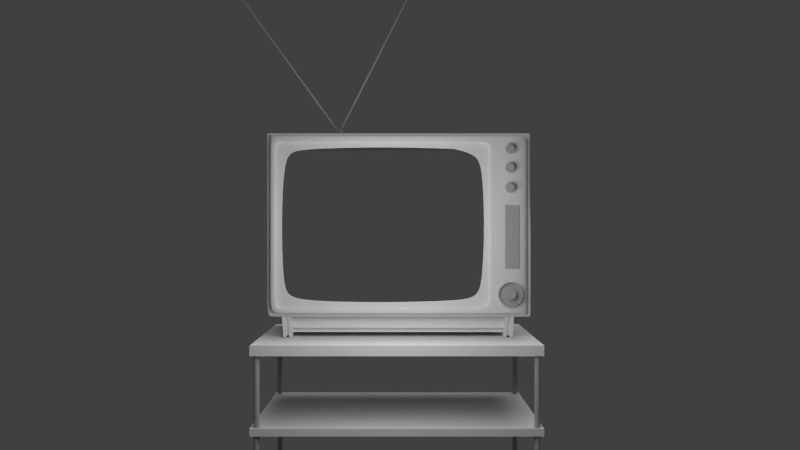# Source: colors.blend  (saved by Blender 2.58.1; exported with 4.5.12 LTS)
import bpy
from mathutils import Matrix  # noqa: F401  (used for matrix-valued properties, if any)

bpy.ops.wm.read_factory_settings(use_empty=True)
scene = bpy.context.scene
scene.name = 'Scene'

# ---- collections
col_collection_1 = bpy.data.collections.new('Collection 1'); scene.collection.children.link(col_collection_1)
col_collection_2 = bpy.data.collections.new('Collection 2'); scene.collection.children.link(col_collection_2)
col_collection_11 = bpy.data.collections.new('Collection 11'); scene.collection.children.link(col_collection_11)

# ---- materials (node trees are filled in below, after node groups)
mat_chrome = bpy.data.materials.new('chrome')
mat_chrome.alpha_threshold = 0.0
mat_chrome.use_transparent_shadow = False
mat_chrome.diffuse_color = (0.4109, 0.4109, 0.4109, 1.0)
mat_chrome.roughness = 0.5
mat_chrome.line_color = (0.0, 0.0, 0.0, 1.0)
mat_material = bpy.data.materials.new('Material')
mat_material.alpha_threshold = 0.0
mat_material.use_transparent_shadow = False
mat_material.diffuse_color = (0.723, 0.723, 0.723, 1.0)
mat_material.roughness = 0.5
mat_material.specular_intensity = 0.791
mat_material.line_color = (0.0, 0.0, 0.0, 1.0)
mat_material_002 = bpy.data.materials.new('Material.002')
mat_material_002.alpha_threshold = 0.0
mat_material_002.use_transparent_shadow = False
mat_material_002.roughness = 0.5
mat_material_002.specular_intensity = 0.04688
mat_material_002.line_color = (0.0, 0.0, 0.0, 1.0)
mat_material_001 = bpy.data.materials.new('Material.001')
mat_material_001.alpha_threshold = 0.0
mat_material_001.use_transparent_shadow = False
mat_material_001.diffuse_color = (1.0, 1.0, 1.0, 1.0)
mat_material_001.roughness = 0.5
mat_material_001.line_color = (0.0, 0.0, 0.0, 1.0)
mat_screen = bpy.data.materials.new('Screen')
mat_screen.alpha_threshold = 0.0
mat_screen.use_transparent_shadow = False
mat_screen.roughness = 0.5
mat_screen.line_color = (0.0, 0.0, 0.0, 1.0)

# ---- material node trees

# ---- world
world_world = bpy.data.worlds.new('World'); scene.world = world_world
world_world.color = (0.05088, 0.05088, 0.05088)
world_world.use_sun_shadow = False
world_world.sun_shadow_jitter_overblur = 0.0
world_world.cycles.sampling_method = 'MANUAL'
world_world.cycles.sample_map_resolution = 256

# ---- cameras
cam_camera = bpy.data.cameras.new('Camera')
cam_camera.clip_end = 100.0
cam_camera.lens = 35.0
cam_camera.ortho_scale = 7.314
cam_camera.dof.focus_distance = 0.0
cam_camera.dof.aperture_fstop = 128.0

# ---- lights
light_area = bpy.data.lights.new('Area', 'AREA')
light_area.transmission_factor = 0.0
light_area.energy = 4.712
light_area.shadow_buffer_clip_start = 0.5
light_area.shadow_soft_size = 8.386
light_area.shadow_maximum_resolution = 0.006
light_area.use_absolute_resolution = True
light_area.shape = 'RECTANGLE'
light_area.size = 8.386
light_area.size_y = 10.0
light_area.cycles.use_multiple_importance_sampling = False
light_sun = bpy.data.lights.new('Sun', 'SUN')
light_sun.transmission_factor = 0.0
light_sun.angle = 0.7672
light_sun.energy = 0.82
light_sun.shadow_buffer_clip_start = 0.5
light_sun.shadow_soft_size = 0.4036
light_sun.shadow_cascade_max_distance = 1000.0
light_sun.cycles.use_multiple_importance_sampling = False
light_point = bpy.data.lights.new('Point', 'POINT')
light_point.transmission_factor = 0.0
light_point.energy = 100.0
light_point.shadow_buffer_clip_start = 0.5
light_point.shadow_soft_size = 1.0
light_point.shadow_maximum_resolution = 0.006
light_point.use_absolute_resolution = True
light_point.cycles.use_multiple_importance_sampling = False

# ---- meshes
me_circle = bpy.data.meshes.new('Circle')
me_circle.from_pydata([(-1.788e-07, 0.04798, 0.1238), (0.02415, 0.04798, 0.1214), (0.04737, 0.04798, 0.1144), (0.06877, 0.04798, 0.1029), (0.08753, 0.04798, 0.08753), (0.1029, 0.04798, 0.06877), (0.1144, 0.04798, 0.04737), (0.1214, 0.04798, 0.02415), (0.1238, 0.04798, 1.49e-07), (0.1214, 0.04798, -0.02415), (0.1144, 0.04798, -0.04737), (0.1029, 0.04798, -0.06877), (0.08753, 0.04798, -0.08753), (0.06877, 0.04798, -0.1029), (0.04737, 0.04798, -0.1144), (0.02415, 0.04798, -0.1214), (-2.384e-07, 0.04798, -0.1238), (-0.02415, 0.04798, -0.1214), (-0.04737, 0.04798, -0.1144), (-0.06877, 0.04798, -0.1029), (-0.08753, 0.04798, -0.08753), (-0.1029, 0.04798, -0.06877), (-0.1144, 0.04798, -0.04737), (-0.1214, 0.04798, -0.02415), (-0.1238, 0.04798, 2.384e-07), (-0.1214, 0.04798, 0.02415), (-0.1144, 0.04798, 0.04737), (-0.1029, 0.04798, 0.06877), (-0.08753, 0.04798, 0.08753), (-0.06877, 0.04798, 0.1029), (-0.04737, 0.04798, 0.1144), (-0.02415, 0.04798, 0.1214), (-0.02415, -0.009873, 0.1214), (-0.04737, -0.009873, 0.1144), (-0.06877, -0.009873, 0.1029), (-0.08753, -0.009873, 0.08753), (-0.1029, -0.009873, 0.06877), (-0.1144, -0.009873, 0.04737), (-0.1214, -0.009873, 0.02415), (-0.1238, -0.009873, 2.384e-07), (-0.1214, -0.009873, -0.02415), (-0.1144, -0.009873, -0.04737), (-0.1029, -0.009873, -0.06877), (-0.08753, -0.009873, -0.08753), (-0.06877, -0.009873, -0.1029), (-0.04737, -0.009873, -0.1144), (-0.02415, -0.009873, -0.1214), (-2.384e-07, -0.009873, -0.1238), (0.02415, -0.009873, -0.1214), (0.04737, -0.009873, -0.1144), (0.06877, -0.009873, -0.1029), (0.08753, -0.009873, -0.08753), (0.1029, -0.009873, -0.06877), (0.1144, -0.009873, -0.04737), (0.1214, -0.009873, -0.02415), (0.1238, -0.009873, 1.49e-07), (0.1214, -0.009873, 0.02415), (0.1144, -0.009873, 0.04737), (0.1029, -0.009873, 0.06877), (0.08753, -0.009873, 0.08753), (0.06877, -0.009873, 0.1029), (0.04737, -0.009873, 0.1144), (0.02415, -0.009873, 0.1214), (-1.788e-07, -0.009873, 0.1238), (-1.788e-07, -0.009873, 0.1136), (0.02217, -0.009873, 0.1115), (0.04349, -0.009873, 0.105), (0.06313, -0.009873, 0.09449), (0.08035, -0.009873, 0.08035), (0.09449, -0.009873, 0.06313), (0.105, -0.009873, 0.04349), (0.1115, -0.009873, 0.02217), (0.1136, -0.009873, 1.49e-07), (0.1115, -0.009873, -0.02217), (0.105, -0.009873, -0.04349), (0.09449, -0.009873, -0.06313), (0.08035, -0.009873, -0.08035), (0.06313, -0.009873, -0.09449), (0.04349, -0.009873, -0.105), (0.02217, -0.009873, -0.1115), (-2.384e-07, -0.009873, -0.1136), (-0.02217, -0.009873, -0.1115), (-0.04349, -0.009873, -0.105), (-0.06313, -0.009873, -0.09449), (-0.08035, -0.009873, -0.08035), (-0.09449, -0.009873, -0.06313), (-0.105, -0.009873, -0.04349), (-0.1115, -0.009873, -0.02217), (-0.1136, -0.009873, 2.384e-07), (-0.1115, -0.009873, 0.02217), (-0.105, -0.009873, 0.04349), (-0.09449, -0.009873, 0.06313), (-0.08035, -0.009873, 0.08035), (-0.06313, -0.009873, 0.09449), (-0.04349, -0.009873, 0.105), (-0.02217, -0.009873, 0.1115), (-0.02217, 0.007408, 0.1115), (-0.04349, 0.007408, 0.105), (-0.06313, 0.007408, 0.09449), (-0.08035, 0.007408, 0.08035), (-0.09449, 0.007408, 0.06313), (-0.105, 0.007408, 0.04349), (-0.1115, 0.007408, 0.02217), (-0.1136, 0.007408, 2.384e-07), (-0.1115, 0.007408, -0.02217), (-0.105, 0.007408, -0.04349), (-0.09449, 0.007408, -0.06313), (-0.08035, 0.007408, -0.08035), (-0.06313, 0.007408, -0.09449), (-0.04349, 0.007408, -0.105), (-0.02217, 0.007408, -0.1115), (-2.384e-07, 0.007408, -0.1136), (0.02217, 0.007408, -0.1115), (0.04349, 0.007408, -0.105), (0.06313, 0.007408, -0.09449), (0.08035, 0.007408, -0.08035), (0.09449, 0.007408, -0.06313), (0.105, 0.007408, -0.04349), (0.1115, 0.007408, -0.02217), (0.1136, 0.007408, 1.49e-07), (0.1115, 0.007408, 0.02217), (0.105, 0.007408, 0.04349), (0.09449, 0.007408, 0.06313), (0.08035, 0.007408, 0.08035), (0.06313, 0.007408, 0.09449), (0.04349, 0.007408, 0.105), (0.02217, 0.007408, 0.1115), (-1.788e-07, 0.007408, 0.1136), (-1.192e-07, 0.007408, 0.04833), (0.009428, 0.007408, 0.0474), (0.01849, 0.007408, 0.04465), (0.02685, 0.007408, 0.04018), (0.03417, 0.007408, 0.03417), (0.04018, 0.007408, 0.02685), (0.04465, 0.007408, 0.01849), (0.0474, 0.007408, 0.009428), (0.04833, 0.007408, 1.49e-07), (0.0474, 0.007408, -0.009428), (0.04465, 0.007408, -0.01849), (0.04018, 0.007408, -0.02685), (0.03417, 0.007408, -0.03417), (0.02685, 0.007408, -0.04018), (0.01849, 0.007408, -0.04465), (0.009428, 0.007408, -0.0474), (-1.788e-07, 0.007408, -0.04833), (-0.009429, 0.007408, -0.0474), (-0.01849, 0.007408, -0.04465), (-0.02685, 0.007408, -0.04018), (-0.03417, 0.007408, -0.03417), (-0.04018, 0.007408, -0.02685), (-0.04465, 0.007408, -0.01849), (-0.0474, 0.007408, -0.009428), (-0.04833, 0.007408, 1.788e-07), (-0.0474, 0.007408, 0.009429), (-0.04465, 0.007408, 0.01849), (-0.04018, 0.007408, 0.02685), (-0.03417, 0.007408, 0.03417), (-0.02685, 0.007408, 0.04018), (-0.01849, 0.007408, 0.04465), (-0.009428, 0.007408, 0.0474), (-0.009428, -0.04175, 0.0474), (-0.01849, -0.04175, 0.04465), (-0.02685, -0.04175, 0.04018), (-0.03417, -0.04175, 0.03417), (-0.04018, -0.04175, 0.02685), (-0.04465, -0.04175, 0.01849), (-0.0474, -0.04175, 0.009429), (-0.04833, -0.04175, 1.788e-07), (-0.0474, -0.04175, -0.009428), (-0.04465, -0.04175, -0.01849), (-0.04018, -0.04175, -0.02685), (-0.03417, -0.04175, -0.03417), (-0.02685, -0.04175, -0.04018), (-0.01849, -0.04175, -0.04465), (-0.009429, -0.04175, -0.0474), (-1.788e-07, -0.04175, -0.04833), (0.009428, -0.04175, -0.0474), (0.01849, -0.04175, -0.04465), (0.02685, -0.04175, -0.04018), (0.03417, -0.04175, -0.03417), (0.04018, -0.04175, -0.02685), (0.04465, -0.04175, -0.01849), (0.0474, -0.04175, -0.009428), (0.04833, -0.04175, 1.49e-07), (0.0474, -0.04175, 0.009428), (0.04465, -0.04175, 0.01849), (0.04018, -0.04175, 0.02685), (0.03417, -0.04175, 0.03417), (0.02685, -0.04175, 0.04018), (0.01849, -0.04175, 0.04465), (0.009428, -0.04175, 0.0474), (-1.192e-07, -0.04175, 0.04833), (-1.788e-07, -0.04175, 1.788e-07)], [], [(63, 0, 31, 32), (31, 30, 33, 32), (29, 34, 33, 30), (29, 28, 35, 34), (27, 36, 35, 28), (27, 26, 37, 36), (25, 38, 37, 26), (24, 39, 38, 25), (24, 23, 40, 39), (22, 41, 40, 23), (22, 21, 42, 41), (20, 43, 42, 21), (20, 19, 44, 43), (18, 45, 44, 19), (18, 17, 46, 45), (17, 16, 47, 46), (15, 48, 47, 16), (15, 14, 49, 48), (13, 50, 49, 14), (12, 51, 50, 13), (12, 11, 52, 51), (11, 10, 53, 52), (9, 54, 53, 10), (9, 8, 55, 54), (7, 56, 55, 8), (7, 6, 57, 56), (6, 5, 58, 57), (4, 59, 58, 5), (4, 3, 60, 59), (2, 61, 60, 3), (2, 1, 62, 61), (1, 0, 63, 62), (62, 63, 64, 65), (61, 62, 65, 66), (61, 66, 67, 60), (59, 60, 67, 68), (59, 68, 69, 58), (57, 58, 69, 70), (56, 57, 70, 71), (56, 71, 72, 55), (54, 55, 72, 73), (54, 73, 74, 53), (52, 53, 74, 75), (51, 52, 75, 76), (51, 76, 77, 50), (50, 77, 78, 49), (48, 49, 78, 79), (48, 79, 80, 47), (46, 47, 80, 81), (45, 46, 81, 82), (45, 82, 83, 44), (43, 44, 83, 84), (43, 84, 85, 42), (41, 42, 85, 86), (41, 86, 87, 40), (39, 40, 87, 88), (39, 88, 89, 38), (38, 89, 90, 37), (36, 37, 90, 91), (36, 91, 92, 35), (34, 35, 92, 93), (34, 93, 94, 33), (32, 33, 94, 95), (32, 95, 64, 63), (95, 96, 127, 64), (95, 94, 97, 96), (93, 98, 97, 94), (93, 92, 99, 98), (91, 100, 99, 92), (91, 90, 101, 100), (89, 102, 101, 90), (88, 103, 102, 89), (88, 87, 104, 103), (86, 105, 104, 87), (86, 85, 106, 105), (84, 107, 106, 85), (84, 83, 108, 107), (82, 109, 108, 83), (82, 81, 110, 109), (81, 80, 111, 110), (79, 112, 111, 80), (79, 78, 113, 112), (77, 114, 113, 78), (76, 115, 114, 77), (76, 75, 116, 115), (75, 74, 117, 116), (73, 118, 117, 74), (73, 72, 119, 118), (71, 120, 119, 72), (71, 70, 121, 120), (70, 69, 122, 121), (68, 123, 122, 69), (68, 67, 124, 123), (66, 125, 124, 67), (66, 65, 126, 125), (65, 64, 127, 126), (126, 127, 128, 129), (125, 126, 129, 130), (125, 130, 131, 124), (123, 124, 131, 132), (123, 132, 133, 122), (121, 122, 133, 134), (120, 121, 134, 135), (120, 135, 136, 119), (118, 119, 136, 137), (118, 137, 138, 117), (116, 117, 138, 139), (115, 116, 139, 140), (115, 140, 141, 114), (114, 141, 142, 113), (112, 113, 142, 143), (112, 143, 144, 111), (110, 111, 144, 145), (109, 110, 145, 146), (109, 146, 147, 108), (107, 108, 147, 148), (107, 148, 149, 106), (105, 106, 149, 150), (105, 150, 151, 104), (103, 104, 151, 152), (103, 152, 153, 102), (102, 153, 154, 101), (100, 101, 154, 155), (100, 155, 156, 99), (98, 99, 156, 157), (98, 157, 158, 97), (96, 97, 158, 159), (96, 159, 128, 127), (159, 160, 191, 128), (159, 158, 161, 160), (157, 162, 161, 158), (157, 156, 163, 162), (155, 164, 163, 156), (155, 154, 165, 164), (153, 166, 165, 154), (152, 167, 166, 153), (152, 151, 168, 167), (150, 169, 168, 151), (150, 149, 170, 169), (148, 171, 170, 149), (148, 147, 172, 171), (146, 173, 172, 147), (146, 145, 174, 173), (145, 144, 175, 174), (143, 176, 175, 144), (143, 142, 177, 176), (141, 178, 177, 142), (140, 179, 178, 141), (140, 139, 180, 179), (139, 138, 181, 180), (137, 182, 181, 138), (137, 136, 183, 182), (135, 184, 183, 136), (135, 134, 185, 184), (134, 133, 186, 185), (132, 187, 186, 133), (132, 131, 188, 187), (130, 189, 188, 131), (130, 129, 190, 189), (129, 128, 191, 190), (190, 191, 192), (189, 190, 192), (189, 192, 188), (187, 188, 192), (187, 192, 186), (185, 186, 192), (184, 185, 192), (184, 192, 183), (182, 183, 192), (182, 192, 181), (180, 181, 192), (179, 180, 192), (179, 192, 178), (178, 192, 177), (176, 177, 192), (176, 192, 175), (174, 175, 192), (173, 174, 192), (173, 192, 172), (171, 172, 192), (171, 192, 170), (169, 170, 192), (169, 192, 168), (167, 168, 192), (167, 192, 166), (166, 192, 165), (164, 165, 192), (164, 192, 163), (162, 163, 192), (162, 192, 161), (160, 161, 192), (160, 192, 191)])
me_circle.polygons.foreach_set('use_smooth', [True] * 192)
me_circle.materials.append(mat_chrome)
me_circle.use_remesh_preserve_volume = False
me_circle.use_remesh_preserve_attributes = False
me_circle.use_mirror_vertex_groups = False
me_circle.update()
me_cube_001 = bpy.data.meshes.new('Cube.001')
me_cube_001.from_pydata([(2.091, 1.674, -0.4193), (2.091, 0.9208, -0.4193), (1.583, 0.9208, -0.4193), (1.583, 1.674, -0.4193), (2.091, 1.674, 0.9284), (2.091, 0.3259, 0.9284), (1.583, 0.3259, 0.9284), (1.583, 1.674, 0.9284), (1.922, 0.9208, -0.4193), (1.753, 0.9208, -0.4193), (1.922, 1.674, -0.4193), (1.753, 1.674, -0.4193), (1.922, 0.3259, 0.9284), (1.753, 0.3259, 0.9284), (1.922, 1.674, 0.9284), (1.753, 1.674, 0.9284), (1.753, 1.598, 0.8532), (1.922, 1.598, 0.8532), (1.753, 0.415, 0.8703), (1.922, 0.415, 0.8703), (1.753, 1.598, -0.3442), (1.922, 1.598, -0.3442), (1.753, 0.9788, -0.3303), (1.922, 0.9788, -0.3303), (14.63, 0.9788, -0.3303), (14.46, 0.9788, -0.3303), (14.63, 1.598, -0.3442), (14.46, 1.598, -0.3442), (14.63, 0.415, 0.8703), (14.46, 0.415, 0.8703), (14.63, 1.598, 0.8532), (14.46, 1.598, 0.8532), (14.46, 1.674, 0.9284), (14.63, 1.674, 0.9284), (14.46, 0.3259, 0.9284), (14.63, 0.3259, 0.9284), (14.46, 1.674, -0.4193), (14.63, 1.674, -0.4193), (14.46, 0.9208, -0.4193), (14.63, 0.9208, -0.4193), (14.29, 1.674, 0.9284), (14.29, 0.3259, 0.9284), (14.8, 0.3259, 0.9284), (14.8, 1.674, 0.9284), (14.29, 1.674, -0.4193), (14.29, 0.9208, -0.4193), (14.8, 0.9208, -0.4193), (14.8, 1.674, -0.4193), (14.5, 5.702, -0.1552), (14.5, 1.134, -0.1552), (1.774, 1.134, -0.1552), (1.774, 5.702, -0.1552), (14.5, 5.702, 0.9592), (14.5, 1.134, 0.9592), (1.774, 1.134, 0.9592), (1.774, 5.702, 0.9592), (1.724, 1.245, 0.9213), (1.724, 0.8626, 0.9213), (14.55, 0.8626, 0.9213), (14.55, 1.245, 0.9213), (1.724, 1.245, 0.1314), (1.724, 0.8626, 0.1314), (14.55, 0.8626, 0.1314), (14.55, 1.245, 0.1314), (14.8, 4.916, -0.4193), (14.8, 5.669, -0.4193), (14.29, 5.669, -0.4193), (14.29, 4.916, -0.4193), (14.8, 4.916, 0.9284), (14.8, 6.264, 0.9284), (14.29, 6.264, 0.9284), (14.29, 4.916, 0.9284), (14.63, 5.669, -0.4193), (14.46, 5.669, -0.4193), (14.63, 4.916, -0.4193), (14.46, 4.916, -0.4193), (14.63, 6.264, 0.9284), (14.46, 6.264, 0.9284), (14.63, 4.916, 0.9284), (14.46, 4.916, 0.9284), (14.46, 4.991, 0.8532), (14.63, 4.991, 0.8532), (14.46, 6.175, 0.8703), (14.63, 6.175, 0.8703), (14.46, 4.991, -0.3442), (14.63, 4.991, -0.3442), (14.46, 5.611, -0.3303), (14.63, 5.611, -0.3303), (1.922, 5.611, -0.3303), (1.753, 5.611, -0.3303), (1.922, 4.991, -0.3442), (1.753, 4.991, -0.3442), (1.922, 6.175, 0.8703), (1.753, 6.175, 0.8703), (1.922, 4.991, 0.8532), (1.753, 4.991, 0.8532), (1.753, 4.916, 0.9284), (1.922, 4.916, 0.9284), (1.753, 6.264, 0.9284), (1.922, 6.264, 0.9284), (1.753, 4.916, -0.4193), (1.922, 4.916, -0.4193), (1.753, 5.669, -0.4193), (1.922, 5.669, -0.4193), (1.583, 4.916, 0.9284), (1.583, 6.264, 0.9284), (2.091, 6.264, 0.9284), (2.091, 4.916, 0.9284), (1.583, 4.916, -0.4193), (1.583, 5.669, -0.4193), (2.091, 5.669, -0.4193), (2.091, 4.916, -0.4193)], [], [(0, 4, 5, 1), (2, 6, 7, 3), (10, 0, 1, 8), (9, 2, 3, 11), (4, 14, 12, 5), (15, 7, 6, 13), (5, 12, 8, 1), (13, 6, 2, 9), (0, 10, 14, 4), (11, 3, 7, 15), (11, 15, 16, 20), (14, 10, 21, 17), (13, 9, 22, 18), (8, 12, 19, 23), (15, 13, 18, 16), (12, 14, 17, 19), (9, 11, 20, 22), (10, 8, 23, 21), (23, 22, 20, 21), (17, 16, 18, 19), (19, 18, 22, 23), (21, 20, 16, 17), (26, 27, 31, 30), (28, 29, 25, 24), (30, 31, 29, 28), (24, 25, 27, 26), (37, 39, 24, 26), (38, 36, 27, 25), (35, 33, 30, 28), (32, 34, 29, 31), (39, 35, 28, 24), (34, 38, 25, 29), (33, 37, 26, 30), (36, 32, 31, 27), (36, 44, 40, 32), (47, 37, 33, 43), (34, 41, 45, 38), (42, 35, 39, 46), (32, 40, 41, 34), (43, 33, 35, 42), (38, 45, 44, 36), (37, 47, 46, 39), (45, 41, 40, 44), (47, 43, 42, 46), (50, 51, 48, 49), (52, 55, 54, 53), (48, 52, 53, 49), (49, 53, 54, 50), (50, 54, 55, 51), (51, 55, 52, 48), (60, 56, 59, 63), (61, 57, 56, 60), (62, 58, 57, 61), (63, 59, 58, 62), (59, 56, 57, 58), (61, 60, 63, 62), (64, 68, 69, 65), (66, 70, 71, 67), (74, 64, 65, 72), (73, 66, 67, 75), (68, 78, 76, 69), (79, 71, 70, 77), (69, 76, 72, 65), (77, 70, 66, 73), (64, 74, 78, 68), (75, 67, 71, 79), (75, 79, 80, 84), (78, 74, 85, 81), (77, 73, 86, 82), (72, 76, 83, 87), (79, 77, 82, 80), (76, 78, 81, 83), (73, 75, 84, 86), (74, 72, 87, 85), (87, 86, 84, 85), (81, 80, 82, 83), (83, 82, 86, 87), (85, 84, 80, 81), (90, 91, 95, 94), (92, 93, 89, 88), (94, 95, 93, 92), (88, 89, 91, 90), (101, 103, 88, 90), (102, 100, 91, 89), (99, 97, 94, 92), (96, 98, 93, 95), (103, 99, 92, 88), (98, 102, 89, 93), (97, 101, 90, 94), (100, 96, 95, 91), (100, 108, 104, 96), (111, 101, 97, 107), (98, 105, 109, 102), (106, 99, 103, 110), (96, 104, 105, 98), (107, 97, 99, 106), (102, 109, 108, 100), (101, 111, 110, 103), (109, 105, 104, 108), (111, 107, 106, 110)])
me_cube_001.use_remesh_preserve_volume = False
me_cube_001.use_remesh_preserve_attributes = False
me_cube_001.use_mirror_vertex_groups = False
me_cube_001.update()
me_cylinder = bpy.data.meshes.new('Cylinder')
me_cylinder.from_pydata([(-4.214e-08, 0.3151, -0.489), (0.06148, 0.3091, -0.489), (0.1206, 0.2911, -0.489), (0.1751, 0.262, -0.489), (0.2228, 0.2228, -0.489), (0.262, 0.1751, -0.489), (0.2911, 0.1206, -0.489), (0.3091, 0.06148, -0.489), (0.3151, -4.986e-07, -0.489), (0.3091, -0.06148, -0.489), (0.2911, -0.1206, -0.489), (0.262, -0.1751, -0.489), (0.2228, -0.2228, -0.489), (0.1751, -0.262, -0.489), (0.1206, -0.2911, -0.489), (0.06148, -0.3091, -0.489), (-1.448e-07, -0.3151, -0.489), (-0.06148, -0.3091, -0.489), (-0.1206, -0.2911, -0.489), (-0.1751, -0.262, -0.489), (-0.2228, -0.2228, -0.489), (-0.262, -0.1751, -0.489), (-0.2911, -0.1206, -0.489), (-0.3091, -0.06148, -0.489), (-0.3151, -2.181e-07, -0.489), (-0.3091, 0.06148, -0.489), (-0.2911, 0.1206, -0.489), (-0.262, 0.1751, -0.489), (-0.2228, 0.2228, -0.489), (-0.1751, 0.262, -0.489), (-0.1206, 0.2911, -0.489), (-0.06148, 0.3091, -0.489), (6.887, 0.08321, 13.81), (6.872, 0.07838, 13.82), (6.859, 0.07054, 13.82), (6.848, 0.05999, 13.83), (6.838, 0.04713, 13.83), (6.831, 0.03246, 13.84), (6.827, 0.01655, 13.84), (6.825, -1.955e-06, 13.84), (6.827, -0.01655, 13.84), (6.831, -0.03247, 13.84), (6.838, -0.04714, 13.83), (6.848, -0.05999, 13.83), (6.859, -0.07054, 13.82), (6.872, -0.07838, 13.82), (6.887, -0.08321, 13.81), (6.902, -0.08484, 13.8), (6.917, -0.08321, 13.8), (6.931, -0.07838, 13.79), (6.944, -0.07054, 13.78), (6.956, -0.05999, 13.78), (6.965, -0.04714, 13.77), (6.972, -0.03247, 13.77), (6.977, -0.01655, 13.77), (6.978, -1.787e-06, 13.77), (6.977, 0.01655, 13.77), (6.972, 0.03247, 13.77), (6.965, 0.04713, 13.77), (6.956, 0.05999, 13.78), (6.944, 0.07054, 13.78), (6.931, 0.07838, 13.79), (6.917, 0.08321, 13.8), (6.902, 0.08484, 13.8), (0.09, 0.08321, 0.363), (0.07565, 0.07838, 0.3699), (0.06242, 0.07054, 0.3762), (0.05083, 0.05999, 0.3818), (0.04132, 0.04713, 0.3863), (0.03425, 0.03247, 0.3897), (0.02989, 0.01655, 0.3918), (0.02842, -1.242e-06, 0.3925), (0.02989, -0.01655, 0.3918), (0.03425, -0.03247, 0.3897), (0.04132, -0.04714, 0.3863), (0.05083, -0.05999, 0.3818), (0.06242, -0.07054, 0.3762), (0.07565, -0.07838, 0.3699), (0.09, -0.08321, 0.363), (0.1049, -0.08484, 0.3558), (0.1198, -0.08321, 0.3487), (0.1342, -0.07838, 0.3418), (0.1474, -0.07054, 0.3354), (0.159, -0.05999, 0.3299), (0.1685, -0.04714, 0.3253), (0.1756, -0.03247, 0.3219), (0.1799, -0.01655, 0.3198), (0.1814, -1.307e-06, 0.3191), (0.1799, 0.01655, 0.3198), (0.1756, 0.03247, 0.3219), (0.1685, 0.04713, 0.3253), (0.159, 0.05999, 0.3299), (0.1474, 0.07054, 0.3354), (0.1342, 0.07838, 0.3418), (0.1198, 0.08321, 0.3487), (0.1049, 0.08484, 0.3558), (-0.05468, 0.08484, 0.23), (-0.04135, 0.08321, 0.2398), (-0.02852, 0.07838, 0.2492), (-0.0167, 0.07054, 0.2579), (-0.00634, 0.05999, 0.2655), (0.002162, 0.04713, 0.2717), (0.008481, 0.03247, 0.2764), (0.01237, 0.01655, 0.2792), (0.01368, -4.029e-07, 0.2802), (0.01237, -0.01655, 0.2792), (0.008481, -0.03247, 0.2764), (0.002162, -0.04713, 0.2717), (-0.00634, -0.05999, 0.2655), (-0.0167, -0.07054, 0.2579), (-0.02852, -0.07838, 0.2492), (-0.04135, -0.08321, 0.2398), (-0.05468, -0.08484, 0.23), (-0.06802, -0.08321, 0.2202), (-0.08085, -0.07838, 0.2107), (-0.09267, -0.07054, 0.2021), (-0.103, -0.05999, 0.1944), (-0.1115, -0.04713, 0.1882), (-0.1178, -0.03247, 0.1836), (-0.1217, -0.01655, 0.1807), (-0.1231, -5.472e-07, 0.1797), (-0.1217, 0.01655, 0.1807), (-0.1178, 0.03247, 0.1836), (-0.1115, 0.04713, 0.1882), (-0.103, 0.05999, 0.1944), (-0.09267, 0.07054, 0.2021), (-0.08085, 0.07838, 0.2107), (-0.06802, 0.08321, 0.2202), (-9.936, 0.08321, 13.79), (-9.948, 0.07838, 13.78), (-9.96, 0.07054, 13.77), (-9.971, 0.05999, 13.77), (-9.979, 0.04713, 13.76), (-9.985, 0.03246, 13.76), (-9.989, 0.01655, 13.75), (-9.991, -1.943e-06, 13.75), (-9.989, -0.01655, 13.75), (-9.985, -0.03247, 13.76), (-9.979, -0.04714, 13.76), (-9.971, -0.05999, 13.77), (-9.96, -0.07054, 13.77), (-9.948, -0.07838, 13.78), (-9.936, -0.08321, 13.79), (-9.922, -0.08484, 13.8), (-9.909, -0.08321, 13.81), (-9.896, -0.07838, 13.82), (-9.884, -0.07054, 13.83), (-9.874, -0.05999, 13.84), (-9.865, -0.04714, 13.84), (-9.859, -0.03247, 13.85), (-9.855, -0.01655, 13.85), (-9.854, -1.799e-06, 13.85), (-9.855, 0.01655, 13.85), (-9.859, 0.03247, 13.85), (-9.865, 0.04713, 13.84), (-9.874, 0.05999, 13.84), (-9.884, 0.07054, 13.83), (-9.896, 0.07838, 13.82), (-9.909, 0.08321, 13.81), (-9.922, 0.08484, 13.8), (-0.06148, 0.3091, 0.1335), (-0.1206, 0.2911, 0.1335), (-0.1751, 0.262, 0.1335), (-0.2228, 0.2228, 0.1335), (-0.262, 0.1751, 0.1335), (-0.2911, 0.1206, 0.1335), (-0.3091, 0.06148, 0.1335), (-0.3151, -2.181e-07, 0.1335), (-0.3091, -0.06148, 0.1335), (-0.2911, -0.1206, 0.1335), (-0.262, -0.1751, 0.1335), (-0.2228, -0.2228, 0.1335), (-0.1751, -0.262, 0.1335), (-0.1206, -0.2911, 0.1335), (-0.06148, -0.3091, 0.1335), (-1.448e-07, -0.3151, 0.1335), (0.06148, -0.3091, 0.1335), (0.1206, -0.2911, 0.1335), (0.1751, -0.262, 0.1335), (0.2228, -0.2228, 0.1335), (0.262, -0.1751, 0.1335), (0.2911, -0.1206, 0.1335), (0.3091, -0.06148, 0.1335), (0.3151, -4.986e-07, 0.1335), (0.3091, 0.06148, 0.1335), (0.2911, 0.1206, 0.1335), (0.262, 0.1751, 0.1335), (0.2228, 0.2228, 0.1335), (0.1751, 0.262, 0.1335), (0.1206, 0.2911, 0.1335), (0.06148, 0.3091, 0.1335), (-4.214e-08, 0.3151, 0.1335), (-4.93e-08, 0.3854, 0.1335), (0.07518, 0.378, 0.1335), (0.1475, 0.356, 0.1335), (0.2141, 0.3204, 0.1335), (0.2725, 0.2725, 0.1335), (0.3204, 0.2141, 0.1335), (0.356, 0.1475, 0.1335), (0.378, 0.07518, 0.1335), (0.3854, -5.153e-07, 0.1335), (0.378, -0.07518, 0.1335), (0.356, -0.1475, 0.1335), (0.3204, -0.2141, 0.1335), (0.2725, -0.2725, 0.1335), (0.2141, -0.3204, 0.1335), (0.1475, -0.356, 0.1335), (0.07518, -0.378, 0.1335), (-1.749e-07, -0.3854, 0.1335), (-0.07518, -0.378, 0.1335), (-0.1475, -0.356, 0.1335), (-0.2141, -0.3204, 0.1335), (-0.2725, -0.2725, 0.1335), (-0.3204, -0.2141, 0.1335), (-0.356, -0.1475, 0.1335), (-0.378, -0.07518, 0.1335), (-0.3854, -1.723e-07, 0.1335), (-0.378, 0.07518, 0.1335), (-0.356, 0.1475, 0.1335), (-0.3204, 0.2141, 0.1335), (-0.2725, 0.2725, 0.1335), (-0.2141, 0.3204, 0.1335), (-0.1475, 0.356, 0.1335), (-0.07518, 0.378, 0.1335), (-0.07518, 0.378, 0.45), (-0.1475, 0.356, 0.45), (-0.2141, 0.3204, 0.45), (-0.2725, 0.2725, 0.45), (-0.3204, 0.2141, 0.45), (-0.356, 0.1475, 0.45), (-0.378, 0.07518, 0.45), (-0.3854, -1.723e-07, 0.45), (-0.378, -0.07518, 0.45), (-0.356, -0.1475, 0.45), (-0.3204, -0.2141, 0.45), (-0.2725, -0.2725, 0.45), (-0.2141, -0.3204, 0.45), (-0.1475, -0.356, 0.45), (-0.07518, -0.378, 0.45), (-1.749e-07, -0.3854, 0.45), (0.07518, -0.378, 0.45), (0.1475, -0.356, 0.45), (0.2141, -0.3204, 0.45), (0.2725, -0.2725, 0.45), (0.3204, -0.2141, 0.45), (0.356, -0.1475, 0.45), (0.378, -0.07518, 0.45), (0.3854, -5.153e-07, 0.45), (0.378, 0.07518, 0.45), (0.356, 0.1475, 0.45), (0.3204, 0.2141, 0.45), (0.2725, 0.2725, 0.45), (0.2141, 0.3204, 0.45), (0.1475, 0.356, 0.45), (0.07518, 0.378, 0.45), (-4.93e-08, 0.3854, 0.45), (-7.451e-09, -4.233e-07, 0.45)], [], [(63, 95, 64, 32), (65, 33, 32, 64), (66, 34, 33, 65), (67, 35, 34, 66), (68, 36, 35, 67), (69, 37, 36, 68), (70, 38, 37, 69), (71, 39, 38, 70), (72, 40, 39, 71), (73, 41, 40, 72), (74, 42, 41, 73), (75, 43, 42, 74), (76, 44, 43, 75), (77, 45, 44, 76), (78, 46, 45, 77), (79, 47, 46, 78), (80, 48, 47, 79), (81, 49, 48, 80), (82, 50, 49, 81), (83, 51, 50, 82), (84, 52, 51, 83), (85, 53, 52, 84), (86, 54, 53, 85), (87, 55, 54, 86), (88, 56, 55, 87), (89, 57, 56, 88), (90, 58, 57, 89), (91, 59, 58, 90), (92, 60, 59, 91), (93, 61, 60, 92), (94, 62, 61, 93), (95, 63, 62, 94), (96, 127, 128, 159), (126, 129, 128, 127), (125, 130, 129, 126), (124, 131, 130, 125), (123, 132, 131, 124), (122, 133, 132, 123), (121, 134, 133, 122), (120, 135, 134, 121), (119, 136, 135, 120), (118, 137, 136, 119), (117, 138, 137, 118), (116, 139, 138, 117), (115, 140, 139, 116), (114, 141, 140, 115), (113, 142, 141, 114), (112, 143, 142, 113), (111, 144, 143, 112), (110, 145, 144, 111), (109, 146, 145, 110), (108, 147, 146, 109), (107, 148, 147, 108), (106, 149, 148, 107), (105, 150, 149, 106), (104, 151, 150, 105), (103, 152, 151, 104), (102, 153, 152, 103), (101, 154, 153, 102), (100, 155, 154, 101), (99, 156, 155, 100), (98, 157, 156, 99), (97, 158, 157, 98), (96, 159, 158, 97), (191, 0, 31, 160), (31, 30, 161, 160), (30, 29, 162, 161), (29, 28, 163, 162), (28, 27, 164, 163), (27, 26, 165, 164), (26, 25, 166, 165), (25, 24, 167, 166), (24, 23, 168, 167), (23, 22, 169, 168), (22, 21, 170, 169), (21, 20, 171, 170), (20, 19, 172, 171), (19, 18, 173, 172), (18, 17, 174, 173), (17, 16, 175, 174), (16, 15, 176, 175), (15, 14, 177, 176), (14, 13, 178, 177), (13, 12, 179, 178), (12, 11, 180, 179), (11, 10, 181, 180), (10, 9, 182, 181), (9, 8, 183, 182), (8, 7, 184, 183), (7, 6, 185, 184), (6, 5, 186, 185), (5, 4, 187, 186), (4, 3, 188, 187), (3, 2, 189, 188), (2, 1, 190, 189), (1, 0, 191, 190), (190, 191, 192, 193), (189, 190, 193, 194), (188, 189, 194, 195), (187, 188, 195, 196), (186, 187, 196, 197), (185, 186, 197, 198), (184, 185, 198, 199), (183, 184, 199, 200), (182, 183, 200, 201), (181, 182, 201, 202), (180, 181, 202, 203), (179, 180, 203, 204), (178, 179, 204, 205), (177, 178, 205, 206), (176, 177, 206, 207), (175, 176, 207, 208), (174, 175, 208, 209), (173, 174, 209, 210), (172, 173, 210, 211), (171, 172, 211, 212), (170, 171, 212, 213), (169, 170, 213, 214), (168, 169, 214, 215), (167, 168, 215, 216), (166, 167, 216, 217), (165, 166, 217, 218), (164, 165, 218, 219), (163, 164, 219, 220), (162, 163, 220, 221), (161, 162, 221, 222), (160, 161, 222, 223), (160, 223, 192, 191), (223, 224, 255, 192), (223, 222, 225, 224), (222, 221, 226, 225), (221, 220, 227, 226), (220, 219, 228, 227), (219, 218, 229, 228), (218, 217, 230, 229), (217, 216, 231, 230), (216, 215, 232, 231), (215, 214, 233, 232), (214, 213, 234, 233), (213, 212, 235, 234), (212, 211, 236, 235), (211, 210, 237, 236), (210, 209, 238, 237), (209, 208, 239, 238), (208, 207, 240, 239), (207, 206, 241, 240), (206, 205, 242, 241), (205, 204, 243, 242), (204, 203, 244, 243), (203, 202, 245, 244), (202, 201, 246, 245), (201, 200, 247, 246), (200, 199, 248, 247), (199, 198, 249, 248), (198, 197, 250, 249), (197, 196, 251, 250), (196, 195, 252, 251), (195, 194, 253, 252), (194, 193, 254, 253), (193, 192, 255, 254), (254, 255, 256), (253, 254, 256), (252, 253, 256), (251, 252, 256), (250, 251, 256), (249, 250, 256), (248, 249, 256), (247, 248, 256), (246, 247, 256), (245, 246, 256), (244, 245, 256), (243, 244, 256), (242, 243, 256), (241, 242, 256), (240, 241, 256), (239, 240, 256), (238, 239, 256), (237, 238, 256), (236, 237, 256), (235, 236, 256), (234, 235, 256), (233, 234, 256), (232, 233, 256), (231, 232, 256), (230, 231, 256), (229, 230, 256), (228, 229, 256), (227, 228, 256), (226, 227, 256), (225, 226, 256), (224, 225, 256), (224, 256, 255)])
me_cylinder.polygons.foreach_set('use_smooth', [True] * 192)
me_cylinder.materials.append(mat_chrome)
me_cylinder.use_remesh_preserve_volume = False
me_cylinder.use_remesh_preserve_attributes = False
me_cylinder.use_mirror_vertex_groups = False
me_cylinder.update()
me_plane = bpy.data.meshes.new('Plane')
me_plane.from_pydata([(1.3, 1.983e-07, 1.004), (1.3, 7.007e-08, -0.7829), (-1.219, 1.888e-07, 0.9434), (-1.219, 8.16e-08, -0.7302), (0.9321, 8.16e-08, -0.7302), (0.7867, 0.04552, 0.8183), (-1.088, 0.04552, -0.5921), (-1.272, 0.05373, 1.004), (1.3, 1.885e-07, 0.9078), (-1.272, 1.885e-07, 0.9078), (-1.219, 1.813e-07, 0.853), (-1.219, 9.428e-08, -0.6002), (0.9321, 9.428e-08, -0.6002), (-1.139, 0.04552, -0.5072), (-1.272, 0.05373, 0.9078), (1.3, 0.05373, -0.6433), (1.13, 7.412e-08, -0.7829), (-1.082, 1.964e-07, 1.004), (-1.082, 0.05373, 1.004), (1.13, 0.05373, 1.004), (-1.082, 0.05373, -0.7829), (1.13, 0.05373, -0.7829), (-1.131, 0.04552, -0.7302), (0.6324, 0.04552, -0.7302), (0.6324, 0.04552, 0.9434), (-1.131, 0.04552, 0.9434), (0.9321, 0.006374, 0.853), (-1.219, 0.006374, -0.6002), (0.6324, 0.006374, 0.9434), (0.9321, 0.04023, -0.7302), (0.9321, 0.04023, -0.6002), (0.9321, 0.04023, 0.853), (-1.219, 0.04023, 0.853), (-1.131, 0.04023, -0.7302), (0.6324, 0.04023, -0.7302), (0.6324, 0.04023, 0.9434), (-1.131, 0.04023, 0.9434), (0.9249, 0.04552, -0.5955), (0.9249, 0.04552, 0.8481), (-1.212, 0.04552, 0.8481), (-1.212, 0.04552, -0.5955), (-1.124, 0.04552, -0.7247), (0.6269, 0.04552, -0.7247), (-1.124, 0.04552, 0.9379), (-0.9725, 0.04552, -0.6522), (0.9894, 7.98e-08, -0.7384), (-1.227, 9.27e-08, -0.6069), (-1.227, 1.824e-07, 0.8615), (-1.123, 7.764e-08, -0.7384), (0.9321, 1.378e-07, 0.1264), (0.9321, 0.04552, 0.1264), (0.9321, 0.006374, 0.1264), (0.9321, 0.04023, 0.1264), (0.9894, 1.375e-07, 0.1273), (-1.219, 1.378e-07, 0.1264), (-1.272, 0.05373, 0.1323), (-1.219, 0.04552, 0.1264), (0.02373, 1.953e-07, 1.004), (-0.2491, 0.04552, 0.9434), (-0.2491, 0.006374, 0.9434), (-0.2491, 0.04023, 0.9434), (-0.2486, 0.04552, 0.9379), (-0.2066, 1.926e-07, 0.9528), (-0.1819, 0.04552, 0.8926), (0.05626, 0.05373, -0.7829), (-0.2231, 0.04023, -0.7302), (-0.2229, 0.04552, -0.7247), (0.05744, 0.05373, -0.8118), (-1.314, 0.05373, 0.1327), (1.341, 0.05373, 0.1327), (1.165, 0.05373, -0.8118), (-1.118, 0.05373, -0.8118), (-1.118, 0.05373, 1.032), (1.341, 0.05373, -0.6677), (1.341, 0.05373, 1.032), (1.341, 0.05373, -0.8118), (-1.314, 0.05373, -0.8118), (-1.314, 0.1116, 1.032), (-1.314, 0.1116, -0.8118), (-1.314, 0.1116, 0.9331), (-1.314, 0.1116, -0.6677), (1.341, 0.1116, -0.6677), (1.165, 0.1116, 1.032), (-1.118, 0.1116, -0.8118), (0.05744, 0.1116, -0.8118), (-1.204, 0.1116, 0.1316), (1.232, 0.1116, 0.1316), (-1.024, 0.1116, -0.7351), (1.071, 0.1116, 0.9569), (1.232, 0.1116, 0.866), (1.232, 0.1116, -0.6029), (-1.204, 0.1116, -0.6029), (-1.204, 0.1116, 0.866), (1.232, 0.1116, 0.9569), (-1.204, 0.1116, -0.7351), (-1.204, 0.1116, 0.9569), (-1.36, 1.119, 0.9569), (1.232, 1.119, 0.9569), (1.232, 1.119, -0.6029), (-1.024, 1.119, 0.9569), (1.071, 1.119, -0.8056), (-1.36, 1.119, 0.1316), (0.02351, 1.119, 0.9569), (0.05432, 1.119, -0.8056), (1.232, 1.119, 0.1316), (-1.024, 1.119, -0.8056), (1.071, 1.119, 0.9569), (1.232, 1.119, 0.866), (-1.36, 1.119, -0.6029), (-1.36, 1.119, 0.866), (1.232, 1.119, -0.8056), (-1.36, 1.119, -0.8056), (1.232, 0.1116, -0.7351), (-1.024, 0.1116, 0.9569), (1.071, 0.1116, -0.7351), (0.02351, 0.1116, 0.9569), (0.05432, 0.1116, -0.7351), (0.02386, 0.1116, 1.032), (-1.314, 0.1116, 0.1327), (1.341, 0.1116, 0.1327), (1.165, 0.1116, -0.8118), (-1.118, 0.1116, 1.032), (1.341, 0.1116, 0.9331), (1.341, 0.1116, 1.032), (1.341, 0.1116, -0.8118), (-1.314, 0.05373, 1.032), (-1.314, 0.05373, 0.9331), (-1.314, 0.05373, -0.6677), (1.341, 0.05373, 0.9331), (1.165, 0.05373, 1.032), (0.02386, 0.05373, 1.032), (-0.1796, 7.626e-08, -0.7384), (-0.1757, 0.04552, -0.6708), (-0.2231, 0.006374, -0.7302), (-0.2231, 0.04552, -0.7302), (-0.2231, 7.686e-08, -0.7302), (0.05626, 7.304e-08, -0.7829), (0.02373, 0.05373, 1.004), (-0.2491, 1.921e-07, 0.9434), (-1.16, 0.04552, 0.1173), (-1.227, 1.375e-07, 0.1273), (-1.212, 0.04552, 0.1263), (-1.219, 0.04023, 0.1264), (-1.219, 0.006374, 0.1264), (-1.272, 1.363e-07, 0.1323), (0.8781, 0.04552, 0.1242), (0.9249, 0.04552, 0.1263), (1.3, 0.05373, 0.1323), (1.3, 1.363e-07, 0.1323), (0.5799, 0.05437, 0.8902), (0.7099, 7.496e-08, -0.7384), (0.7099, 1.934e-07, 0.9528), (-1.123, 1.917e-07, 0.9528), (0.9894, 9.27e-08, -0.6069), (0.9894, 1.824e-07, 0.8615), (0.9894, 1.903e-07, 0.9528), (-1.227, 7.98e-08, -0.7384), (-1.227, 1.903e-07, 0.9528), (0.5614, 0.04552, 0.8707), (0.5756, 0.04552, -0.6526), (-1.134, 0.04552, 0.7327), (0.8554, 0.04552, -0.4454), (0.8072, 0.04552, -0.6208), (0.6269, 0.04552, 0.9379), (-1.212, 0.04552, 0.9379), (0.9249, 0.04552, 0.9379), (0.9249, 0.04552, -0.7247), (-1.212, 0.04552, -0.7247), (-1.219, 0.04023, -0.6002), (-1.219, 0.04023, 0.9434), (0.9321, 0.04023, 0.9434), (-1.219, 0.04023, -0.7302), (-1.131, 0.006374, 0.9434), (0.6324, 0.006374, -0.7302), (-1.131, 0.006374, -0.7302), (-1.219, 0.006374, 0.853), (0.9321, 0.006374, -0.6002), (-1.219, 0.006374, 0.9434), (0.9321, 0.006374, 0.9434), (0.9321, 0.006374, -0.7302), (-1.219, 0.006374, -0.7302), (-0.9343, 0.04552, 0.8684), (0.6324, 7.512e-08, -0.7302), (-1.131, 7.87e-08, -0.7302), (0.6324, 1.933e-07, 0.9434), (-1.131, 1.908e-07, 0.9434), (1.13, 1.941e-07, 1.004), (-1.082, 7.188e-08, -0.7829), (-1.219, 0.04552, 0.853), (-1.219, 0.04552, -0.6002), (0.9321, 0.04552, 0.853), (0.9321, 0.04552, -0.6002), (1.3, 0.05373, 0.9078), (-1.272, 0.05373, -0.6432), (0.8549, 0.04552, 0.6938), (0.9321, 1.813e-07, 0.853), (-1.272, 8.413e-08, -0.6432), (1.3, 8.413e-08, -0.6433), (-1.219, 0.04552, 0.9434), (0.9321, 0.04552, 0.9434), (0.9321, 0.04552, -0.7302), (-1.219, 0.04552, -0.7302), (1.3, 0.05373, 1.004), (1.3, 0.05373, -0.7829), (-1.272, 0.05373, -0.7829), (-1.068, 0.04552, 0.8383), (0.9321, 1.888e-07, 0.9434), (-1.272, 1.983e-07, 1.004), (-1.272, 7.007e-08, -0.7829)], [(149, 158)], [(202, 0, 8, 192), (16, 21, 203, 1), (175, 177, 2, 10), (180, 27, 11, 3), (174, 180, 3, 183), (179, 173, 182, 4), (28, 178, 206, 184), (199, 190, 31, 170), (188, 198, 169, 32), (201, 189, 168, 171), (171, 168, 27, 180), (22, 201, 171, 33), (33, 171, 180, 174), (200, 23, 34, 29), (29, 34, 173, 179), (24, 199, 170, 35), (169, 36, 172, 177), (37, 166, 200, 191), (165, 38, 190, 199), (167, 40, 189, 201), (41, 167, 201, 22), (166, 42, 23, 200), (161, 162, 166, 37), (160, 205, 164, 39), (44, 6, 167, 41), (158, 5, 165, 163), (196, 208, 156, 46), (1, 197, 153, 45), (45, 153, 12, 4), (17, 207, 157, 152), (152, 157, 2, 185), (0, 186, 151, 155), (155, 151, 184, 206), (150, 45, 4, 182), (208, 187, 48, 156), (195, 26, 51, 49), (31, 190, 50, 52), (26, 31, 52, 51), (51, 52, 30, 176), (190, 38, 146, 50), (50, 146, 37, 191), (38, 194, 145, 146), (146, 145, 161, 37), (153, 197, 148, 53), (49, 53, 154, 195), (9, 14, 55, 144), (144, 55, 193, 196), (11, 27, 143, 54), (168, 189, 56, 142), (142, 56, 188, 32), (56, 141, 39, 188), (141, 139, 160, 39), (54, 140, 46, 11), (186, 19, 137, 57), (185, 172, 59, 138), (58, 61, 163, 24), (151, 186, 57, 62), (62, 57, 17, 152), (184, 151, 62, 138), (182, 173, 133, 135), (135, 133, 174, 183), (34, 23, 134, 65), (65, 134, 22, 33), (173, 34, 65, 133), (23, 42, 66, 134), (66, 132, 44, 41), (48, 187, 136, 131), (131, 136, 16, 150), (135, 131, 150, 182), (64, 67, 70, 21), (19, 129, 130, 137), (15, 73, 69, 147), (204, 76, 71, 20), (18, 72, 125, 7), (193, 127, 76, 204), (7, 125, 126, 14), (125, 77, 79, 126), (75, 124, 81, 73), (128, 122, 123, 74), (76, 78, 83, 71), (126, 79, 118, 68), (68, 118, 80, 127), (129, 82, 117, 130), (71, 83, 84, 67), (84, 116, 114, 120), (117, 115, 113, 121), (79, 92, 85, 118), (120, 114, 112, 124), (123, 93, 88, 82), (124, 112, 90, 81), (80, 91, 94, 78), (77, 95, 92, 79), (112, 110, 98, 90), (94, 111, 105, 87), (86, 104, 107, 89), (115, 102, 99, 113), (88, 106, 102, 115), (116, 103, 100, 114), (14, 9, 207, 7), (204, 208, 196, 193), (15, 197, 1, 203), (0, 202, 19, 186), (7, 207, 17, 18), (20, 187, 208, 204), (4, 12, 176, 179), (195, 206, 178, 26), (185, 2, 177, 172), (29, 30, 191, 200), (179, 176, 30, 29), (26, 178, 170, 31), (177, 175, 32, 169), (178, 28, 35, 170), (36, 169, 198, 25), (198, 188, 39, 164), (199, 24, 163, 165), (25, 198, 164, 43), (38, 165, 5, 194), (40, 167, 6, 13), (42, 166, 162, 159), (43, 164, 205, 181), (3, 11, 46, 156), (47, 157, 207, 9), (10, 2, 157, 47), (8, 0, 155, 154), (206, 195, 154, 155), (45, 150, 16, 1), (183, 3, 156, 48), (147, 148, 197, 15), (192, 8, 148, 147), (176, 12, 49, 51), (191, 30, 52, 50), (8, 154, 53, 148), (53, 49, 12, 153), (175, 10, 54, 143), (142, 143, 27, 168), (32, 175, 143, 142), (141, 56, 189, 40), (139, 141, 40, 13), (144, 140, 47, 9), (196, 46, 140, 144), (140, 54, 10, 47), (18, 17, 57, 137), (28, 184, 138, 59), (58, 60, 36, 25), (24, 35, 60, 58), (60, 59, 172, 36), (35, 28, 59, 60), (61, 58, 25, 43), (63, 61, 43, 181), (158, 163, 61, 63), (152, 185, 138, 62), (64, 136, 187, 20), (21, 16, 136, 64), (33, 174, 133, 65), (41, 22, 134, 66), (132, 66, 42, 159), (131, 135, 183, 48), (67, 64, 20, 71), (72, 18, 137, 130), (127, 193, 55, 68), (68, 55, 14, 126), (128, 192, 147, 69), (75, 203, 21, 70), (129, 19, 202, 74), (74, 202, 192, 128), (73, 15, 203, 75), (78, 76, 127, 80), (77, 125, 72, 121), (82, 129, 74, 123), (124, 75, 70, 120), (119, 69, 73, 81), (122, 128, 69, 119), (121, 72, 130, 117), (120, 70, 67, 84), (116, 84, 83, 87), (115, 117, 82, 88), (91, 80, 118, 85), (89, 122, 119, 86), (86, 119, 81, 90), (87, 83, 78, 94), (95, 77, 121, 113), (93, 123, 122, 89), (109, 92, 95, 96), (111, 94, 91, 108), (97, 93, 89, 107), (96, 95, 113, 99), (106, 88, 93, 97), (110, 112, 114, 100), (104, 86, 90, 98), (101, 85, 92, 109), (108, 91, 85, 101), (103, 116, 87, 105)])
me_plane.polygons.foreach_set('use_smooth', [True] * 192)
_k = {(7, 14): 0.64706, (7, 18): 0.64706, (14, 55): 0.64706, (20, 64): 0.64706, (21, 64): 0.64706, (67, 70): 0.66275, (67, 71): 0.66275, (69, 73): 0.66275, (70, 75): 0.66275, (71, 76): 0.66275, (73, 75): 0.66275, (77, 79): 0.66275, (78, 80): 0.66275, (78, 83): 0.66275, (83, 84): 0.66275, (85, 91): 0.64706, (85, 92): 0.64706, (86, 89): 0.64706, (86, 90): 0.64706, (87, 94): 0.64706, (88, 93): 0.64706, (89, 93): 0.64706, (91, 94): 0.64706, (92, 95): 0.64706, (193, 196): 0.64706, (130, 137): 0.64706, (127, 193): 0.64706, (128, 192): 0.64706, (122, 128): 0.66275, (117, 130): 0.66275, (114, 120): 0.66275, (115, 117): 0.66275, (113, 121): 0.66275, (112, 124): 0.66275, (103, 116): 0.64706, (86, 104): 0.64706, (87, 105): 0.64706, (88, 106): 0.64706, (94, 111): 0.64706, (92, 109): 0.64706, (93, 123): 0.64706, (89, 122): 0.66275, (86, 119): 0.64706, (85, 118): 0.64706, (84, 116): 0.64706, (68, 118): 0.66275, (69, 119): 0.66275, (70, 120): 0.66275, (82, 129): 0.66275, (72, 121): 0.66275, (74, 123): 0.66275, (75, 124): 0.66275, (80, 127): 0.66275, (79, 126): 0.66275, (77, 125): 0.66275, (7, 125): 0.64706, (74, 202): 0.66275, (76, 204): 0.66275, (75, 203): 0.64706, (69, 147): 0.66275, (14, 126): 0.66275, (19, 129): 0.66275, (8, 192): 0.64706, (1, 203): 0.64706, (7, 207): 0.64706}
me_plane.attributes.new('crease_edge', 'FLOAT', 'EDGE').data.foreach_set('value', [_k.get((min(e.vertices), max(e.vertices)), 0.0) for e in me_plane.edges])
_uv = me_plane.uv_layers.new(name='UVTex')
_uv.uv.foreach_set('vector', [0.5138, 0.3345, 0.5008, 0.3345, 0.5008, 0.3114, 0.5138, 0.3114, 0.2911, 0.5746, 0.2911, 0.5876, 0.332, 0.5876, 0.332, 0.5746, 0.5024, 0.7803, 0.5024, 0.802, 0.5008, 0.802, 0.5008, 0.7803, 0.5024, 0.3986, 0.5024, 0.43, 0.5008, 0.43, 0.5008, 0.3986, 0.7104, 0.5762, 0.6891, 0.5762, 0.6891, 0.5746, 0.7104, 0.5746, 0.7255, 0.5762, 0.6533, 0.5762, 0.6533, 0.5746, 0.7255, 0.5746, 0.6533, 0.5762, 0.7255, 0.5762, 0.7255, 0.5746, 0.6533, 0.5746, 0.5118, 0.802, 0.5118, 0.7803, 0.5105, 0.7803, 0.5105, 0.802, 0.5118, 0.7803, 0.5118, 0.802, 0.5105, 0.802, 0.5105, 0.7803, 0.5118, 0.3986, 0.5118, 0.43, 0.5105, 0.43, 0.5105, 0.3986, 0.5105, 0.3986, 0.5105, 0.43, 0.5024, 0.43, 0.5024, 0.3986, 0.7104, 0.5856, 0.6891, 0.5856, 0.6891, 0.5843, 0.7104, 0.5843, 0.7104, 0.5843, 0.6891, 0.5843, 0.6891, 0.5762, 0.7104, 0.5762, 0.7255, 0.5856, 0.6533, 0.5856, 0.6533, 0.5843, 0.7255, 0.5843, 0.7255, 0.5843, 0.6533, 0.5843, 0.6533, 0.5762, 0.7255, 0.5762, 0.6533, 0.5856, 0.7255, 0.5856, 0.7255, 0.5843, 0.6533, 0.5843, 0.6891, 0.5843, 0.7104, 0.5843, 0.7104, 0.5762, 0.6891, 0.5762, 0.7238, 0.4311, 0.7238, 0.4, 0.7255, 0.3986, 0.7255, 0.43, 0.7238, 0.8007, 0.7238, 0.7791, 0.7255, 0.7803, 0.7255, 0.802, 0.6908, 0.4, 0.6908, 0.4311, 0.6891, 0.43, 0.6891, 0.3986, 0.7119, 0.4, 0.6908, 0.4, 0.6891, 0.3986, 0.7104, 0.3986, 0.7238, 0.4, 0.652, 0.4, 0.6533, 0.3986, 0.7255, 0.3986, 0.707, 0.4673, 0.6954, 0.425, 0.7238, 0.4, 0.7238, 0.4311, 0.7096, 0.7512, 0.7255, 0.7767, 0.6908, 0.8007, 0.6908, 0.7791, 0.2664, 0.4174, 0.2385, 0.4319, 0.2087, 0.4, 0.2298, 0.4, 0.6361, 0.7845, 0.6905, 0.7719, 0.7238, 0.8007, 0.652, 0.8007, 0.6763, 0.4196, 0.6763, 0.3859, 0.6871, 0.3966, 0.6871, 0.4283, 0.332, 0.3859, 0.332, 0.4196, 0.2572, 0.4283, 0.2572, 0.3966, 0.7393, 0.3966, 0.7393, 0.4283, 0.7255, 0.43, 0.7255, 0.3986, 0.722, 0.3345, 0.6763, 0.3345, 0.6871, 0.3222, 0.7122, 0.3222, 0.7122, 0.8043, 0.6871, 0.8043, 0.6891, 0.802, 0.7104, 0.802, 0.332, 0.3345, 0.2911, 0.3345, 0.1899, 0.3222, 0.2572, 0.3222, 0.7393, 0.8043, 0.672, 0.8043, 0.6533, 0.802, 0.7255, 0.802, 0.672, 0.3966, 0.7393, 0.3966, 0.7255, 0.3986, 0.6533, 0.3986, 0.6763, 0.3859, 0.722, 0.3859, 0.7122, 0.3966, 0.6871, 0.3966, 0.5008, 0.7803, 0.5024, 0.7803, 0.5024, 0.6051, 0.5008, 0.6051, 0.5105, 0.7803, 0.5118, 0.7803, 0.5118, 0.6051, 0.5105, 0.6051, 0.5024, 0.7803, 0.5105, 0.7803, 0.5105, 0.6051, 0.5024, 0.6051, 0.5024, 0.6051, 0.5105, 0.6051, 0.5105, 0.43, 0.5024, 0.43, 0.7255, 0.7803, 0.7238, 0.7791, 0.7238, 0.6051, 0.7255, 0.6051, 0.7255, 0.6051, 0.7238, 0.6051, 0.7238, 0.4311, 0.7255, 0.43, 0.7238, 0.7791, 0.7069, 0.7419, 0.7125, 0.6046, 0.7238, 0.6051, 0.7238, 0.6051, 0.7125, 0.6046, 0.707, 0.4673, 0.7238, 0.4311, 0.7393, 0.4283, 0.8141, 0.4196, 0.8141, 0.6065, 0.7393, 0.6053, 0.7255, 0.6051, 0.7393, 0.6053, 0.7393, 0.7823, 0.7255, 0.7803, 0.5008, 0.7935, 0.5138, 0.7935, 0.5138, 0.6065, 0.5008, 0.6065, 0.5008, 0.6065, 0.5138, 0.6065, 0.5138, 0.4196, 0.5008, 0.4196, 0.5008, 0.43, 0.5024, 0.43, 0.5024, 0.6051, 0.5008, 0.6051, 0.5105, 0.43, 0.5118, 0.43, 0.5118, 0.6051, 0.5105, 0.6051, 0.5105, 0.6051, 0.5118, 0.6051, 0.5118, 0.7803, 0.5105, 0.7803, 0.6891, 0.6051, 0.6908, 0.6051, 0.6908, 0.7791, 0.6891, 0.7803, 0.6908, 0.6051, 0.7034, 0.6029, 0.7096, 0.7512, 0.6908, 0.7791, 0.6891, 0.6051, 0.6871, 0.6053, 0.6871, 0.4283, 0.6891, 0.43, 0.2911, 0.5746, 0.2911, 0.5876, 0.02445, 0.5876, 0.02445, 0.5746, 0.7104, 0.5746, 0.7104, 0.5762, 0.9229, 0.5762, 0.9229, 0.5746, 0.4408, 0.802, 0.4409, 0.8007, 0.652, 0.8007, 0.6533, 0.802, 0.672, 0.8043, 0.7732, 0.8166, 0.5065, 0.8166, 0.451, 0.8043, 0.451, 0.8043, 0.5065, 0.8166, 0.2399, 0.8166, 0.2301, 0.8043, 0.6533, 0.802, 0.672, 0.8043, 0.451, 0.8043, 0.4408, 0.802, 0.6533, 0.5746, 0.6533, 0.5762, 0.447, 0.5762, 0.447, 0.5746, 0.447, 0.5746, 0.447, 0.5762, 0.2283, 0.5762, 0.2283, 0.5746, 0.6533, 0.5843, 0.6533, 0.5856, 0.447, 0.5856, 0.447, 0.5843, 0.447, 0.5843, 0.447, 0.5856, 0.2283, 0.5856, 0.2283, 0.5843, 0.6533, 0.5762, 0.6533, 0.5843, 0.447, 0.5843, 0.447, 0.5762, 0.6533, 0.3986, 0.652, 0.4, 0.4471, 0.4, 0.447, 0.3986, 0.4471, 0.4, 0.4585, 0.4129, 0.2664, 0.4174, 0.2298, 0.4, 0.7122, 0.3966, 0.722, 0.3859, 0.9965, 0.3859, 0.9396, 0.3966, 0.4575, 0.3966, 0.5144, 0.3859, 0.7732, 0.3859, 0.672, 0.3966, 0.447, 0.3986, 0.4575, 0.3966, 0.672, 0.3966, 0.6533, 0.3986, 0.5144, 0.3859, 0.5147, 0.379, 0.7818, 0.379, 0.7732, 0.3859, 0.2911, 0.3345, 0.2997, 0.3413, 0.02448, 0.3413, 0.02445, 0.3345, 0.332, 0.4196, 0.3419, 0.4137, 0.3419, 0.6066, 0.332, 0.6065, 0.6763, 0.3859, 0.6663, 0.379, 0.7135, 0.379, 0.722, 0.3859, 0.722, 0.3345, 0.7135, 0.3413, 0.6663, 0.3413, 0.6763, 0.3345, 0.6763, 0.4196, 0.6663, 0.4137, 0.6663, 0.379, 0.6763, 0.3859, 0.6763, 0.3345, 0.6663, 0.3413, 0.6663, 0.3175, 0.6763, 0.3114, 0.5138, 0.3413, 0.5277, 0.3413, 0.5277, 0.3175, 0.5138, 0.3175, 0.5138, 0.379, 0.5277, 0.379, 0.5277, 0.4137, 0.5138, 0.4137, 0.5138, 0.7996, 0.5277, 0.7996, 0.5277, 0.8234, 0.5138, 0.8234, 0.6663, 0.5876, 0.6663, 0.6015, 0.7135, 0.6015, 0.7135, 0.5876, 0.5138, 0.7996, 0.5277, 0.7996, 0.5277, 0.6066, 0.5138, 0.6066, 0.5138, 0.6066, 0.5277, 0.6066, 0.5277, 0.4137, 0.5138, 0.4137, 0.2997, 0.5876, 0.2997, 0.6015, 0.02448, 0.6015, 0.02448, 0.5876, 0.7135, 0.5876, 0.7135, 0.6015, 0.9968, 0.6015, 0.9968, 0.5876, 0.5147, 0.379, 0.5139, 0.3974, 0.759, 0.3974, 0.7818, 0.379, 0.5066, 0.3413, 0.5065, 0.3232, 0.254, 0.3232, 0.2314, 0.3413, 0.6663, 0.7996, 0.6928, 0.7834, 0.6928, 0.6063, 0.6663, 0.6066, 0.2997, 0.379, 0.2769, 0.3974, 0.3157, 0.3974, 0.3419, 0.379, 0.3419, 0.3413, 0.3157, 0.3232, 0.2769, 0.3232, 0.2997, 0.3413, 0.3419, 0.379, 0.3157, 0.3974, 0.3157, 0.4293, 0.3419, 0.4137, 0.6663, 0.4137, 0.6928, 0.4293, 0.6928, 0.3974, 0.6663, 0.379, 0.6663, 0.3413, 0.6928, 0.3232, 0.6928, 0.3013, 0.6663, 0.3175, 0.5277, 0.3974, 0.7536, 0.3974, 0.7536, 0.4293, 0.5277, 0.4293, 0.6928, 0.6015, 0.6928, 0.8274, 0.7361, 0.8274, 0.7361, 0.6015, 0.5277, 0.6063, 0.7536, 0.6063, 0.7536, 0.7834, 0.5277, 0.7834, 0.5065, 0.6015, 0.5065, 0.8274, 0.254, 0.8274, 0.254, 0.6015, 0.2769, 0.6015, 0.2769, 0.8274, 0.02439, 0.8274, 0.02439, 0.6015, 0.5139, 0.6015, 0.5139, 0.8274, 0.759, 0.8274, 0.759, 0.6015, 0.5138, 0.7935, 0.5008, 0.7935, 0.5008, 0.8166, 0.5138, 0.8166, 0.5138, 0.3859, 0.5008, 0.3859, 0.5008, 0.4196, 0.5138, 0.4196, 0.5138, 0.4196, 0.5008, 0.4196, 0.5008, 0.3859, 0.5138, 0.3859, 0.332, 0.5746, 0.332, 0.5876, 0.2911, 0.5876, 0.2911, 0.5746, 0.6763, 0.5876, 0.6763, 0.5746, 0.722, 0.5746, 0.722, 0.5876, 0.722, 0.5876, 0.722, 0.5746, 0.6763, 0.5746, 0.6763, 0.5876, 0.5008, 0.3986, 0.5008, 0.43, 0.5024, 0.43, 0.5024, 0.3986, 0.5008, 0.7803, 0.5008, 0.802, 0.5024, 0.802, 0.5024, 0.7803, 0.7104, 0.5746, 0.6891, 0.5746, 0.6891, 0.5762, 0.7104, 0.5762, 0.5105, 0.3986, 0.5105, 0.43, 0.5118, 0.43, 0.5118, 0.3986, 0.5024, 0.3986, 0.5024, 0.43, 0.5105, 0.43, 0.5105, 0.3986, 0.5024, 0.7803, 0.5024, 0.802, 0.5105, 0.802, 0.5105, 0.7803, 0.5024, 0.802, 0.5024, 0.7803, 0.5105, 0.7803, 0.5105, 0.802, 0.7255, 0.5762, 0.6533, 0.5762, 0.6533, 0.5843, 0.7255, 0.5843, 0.7104, 0.5843, 0.6891, 0.5843, 0.6891, 0.5856, 0.7104, 0.5856, 0.6891, 0.802, 0.6891, 0.7803, 0.6908, 0.7791, 0.6908, 0.8007, 0.7255, 0.802, 0.6533, 0.802, 0.652, 0.8007, 0.7238, 0.8007, 0.7104, 0.802, 0.6891, 0.802, 0.6908, 0.8007, 0.7119, 0.8007, 0.7238, 0.7791, 0.7238, 0.8007, 0.6905, 0.7719, 0.7069, 0.7419, 0.6908, 0.4311, 0.6908, 0.4, 0.7206, 0.4319, 0.7083, 0.4524, 0.652, 0.4, 0.7238, 0.4, 0.6954, 0.425, 0.6396, 0.4173, 0.7119, 0.8007, 0.6908, 0.8007, 0.7255, 0.7767, 0.7577, 0.784, 0.6891, 0.3986, 0.6891, 0.43, 0.6871, 0.4283, 0.6871, 0.3966, 0.6871, 0.7823, 0.6871, 0.8043, 0.6763, 0.8166, 0.6763, 0.7935, 0.6891, 0.7803, 0.6891, 0.802, 0.6871, 0.8043, 0.6871, 0.7823, 0.8141, 0.7935, 0.8141, 0.8166, 0.7393, 0.8043, 0.7393, 0.7823, 0.7255, 0.802, 0.7255, 0.7803, 0.7393, 0.7823, 0.7393, 0.8043, 0.7393, 0.3966, 0.672, 0.3966, 0.7732, 0.3859, 0.8141, 0.3859, 0.7104, 0.3986, 0.6891, 0.3986, 0.6871, 0.3966, 0.7122, 0.3966, 0.5138, 0.6065, 0.5008, 0.6065, 0.5008, 0.4196, 0.5138, 0.4196, 0.5138, 0.7935, 0.5008, 0.7935, 0.5008, 0.6065, 0.5138, 0.6065, 0.5024, 0.43, 0.5008, 0.43, 0.5008, 0.6051, 0.5024, 0.6051, 0.5118, 0.43, 0.5105, 0.43, 0.5105, 0.6051, 0.5118, 0.6051, 0.332, 0.7935, 0.2572, 0.7823, 0.2572, 0.6053, 0.332, 0.6065, 0.7393, 0.6053, 0.7255, 0.6051, 0.7255, 0.43, 0.7393, 0.4283, 0.5024, 0.7803, 0.5008, 0.7803, 0.5008, 0.6051, 0.5024, 0.6051, 0.5105, 0.6051, 0.5024, 0.6051, 0.5024, 0.43, 0.5105, 0.43, 0.5105, 0.7803, 0.5024, 0.7803, 0.5024, 0.6051, 0.5105, 0.6051, 0.6908, 0.6051, 0.6891, 0.6051, 0.6891, 0.43, 0.6908, 0.4311, 0.7034, 0.6029, 0.6908, 0.6051, 0.6908, 0.4311, 0.7083, 0.4524, 0.6763, 0.6065, 0.6871, 0.6053, 0.6871, 0.7823, 0.6763, 0.7935, 0.6763, 0.4196, 0.6871, 0.4283, 0.6871, 0.6053, 0.6763, 0.6065, 0.6871, 0.6053, 0.6891, 0.6051, 0.6891, 0.7803, 0.6871, 0.7823, 0.722, 0.5876, 0.722, 0.5746, 0.9886, 0.5746, 0.9886, 0.5876, 0.6533, 0.5762, 0.6533, 0.5746, 0.4408, 0.5746, 0.4408, 0.5762, 0.4408, 0.5856, 0.4408, 0.5843, 0.2283, 0.5843, 0.2283, 0.5856, 0.6533, 0.5856, 0.6533, 0.5843, 0.4408, 0.5843, 0.4408, 0.5856, 0.4408, 0.5843, 0.4408, 0.5762, 0.2283, 0.5762, 0.2283, 0.5843, 0.6533, 0.5843, 0.6533, 0.5762, 0.4408, 0.5762, 0.4408, 0.5843, 0.4409, 0.8007, 0.4408, 0.802, 0.2283, 0.802, 0.2298, 0.8007, 0.457, 0.7898, 0.4409, 0.8007, 0.2298, 0.8007, 0.2756, 0.784, 0.6361, 0.7845, 0.652, 0.8007, 0.4409, 0.8007, 0.457, 0.7898, 0.7122, 0.8043, 0.7104, 0.802, 0.9229, 0.802, 0.9331, 0.8043, 0.5144, 0.5876, 0.5144, 0.5746, 0.2399, 0.5746, 0.2399, 0.5876, 0.2911, 0.5876, 0.2911, 0.5746, 0.03229, 0.5746, 0.03229, 0.5876, 0.7104, 0.5843, 0.7104, 0.5762, 0.9291, 0.5762, 0.9291, 0.5843, 0.7119, 0.4, 0.7104, 0.3986, 0.9291, 0.3986, 0.9292, 0.4, 0.4585, 0.4129, 0.4471, 0.4, 0.652, 0.4, 0.6396, 0.4173, 0.4575, 0.3966, 0.447, 0.3986, 0.2283, 0.3986, 0.2301, 0.3966, 0.5147, 0.379, 0.5144, 0.3859, 0.2399, 0.3859, 0.2314, 0.379, 0.7135, 0.3413, 0.722, 0.3345, 0.9886, 0.3345, 0.9887, 0.3413, 0.6663, 0.4137, 0.6763, 0.4196, 0.6763, 0.6065, 0.6663, 0.6066, 0.6663, 0.6066, 0.6763, 0.6065, 0.6763, 0.7935, 0.6663, 0.7996, 0.3419, 0.7996, 0.332, 0.7935, 0.332, 0.6065, 0.3419, 0.6066, 0.3419, 0.379, 0.332, 0.3859, 0.2911, 0.3859, 0.2997, 0.379, 0.2997, 0.3413, 0.2911, 0.3345, 0.332, 0.3345, 0.3419, 0.3413, 0.3419, 0.3413, 0.332, 0.3345, 0.332, 0.3114, 0.3419, 0.3175, 0.3419, 0.4137, 0.332, 0.4196, 0.332, 0.3859, 0.3419, 0.379, 0.5277, 0.379, 0.5138, 0.379, 0.5138, 0.4137, 0.5277, 0.4137, 0.6663, 0.6015, 0.6663, 0.5876, 0.7135, 0.5876, 0.7135, 0.6015, 0.2997, 0.6015, 0.2997, 0.5876, 0.3419, 0.5876, 0.3419, 0.6015, 0.3419, 0.6015, 0.3419, 0.5876, 0.2997, 0.5876, 0.2997, 0.6015, 0.5277, 0.6066, 0.5138, 0.6066, 0.5138, 0.4137, 0.5277, 0.4137, 0.5277, 0.7996, 0.5138, 0.7996, 0.5138, 0.6066, 0.5277, 0.6066, 0.7135, 0.6015, 0.7135, 0.5876, 0.9887, 0.5876, 0.9887, 0.6015, 0.2997, 0.6015, 0.2997, 0.5876, 0.03257, 0.5876, 0.03257, 0.6015, 0.5139, 0.3974, 0.5147, 0.379, 0.2314, 0.379, 0.254, 0.3974, 0.5065, 0.8053, 0.5066, 0.8234, 0.7818, 0.8234, 0.759, 0.8053, 0.6928, 0.4293, 0.6663, 0.4137, 0.6663, 0.6066, 0.6928, 0.6063, 0.3157, 0.7834, 0.3419, 0.7996, 0.3419, 0.6066, 0.3157, 0.6063, 0.3157, 0.6063, 0.3419, 0.6066, 0.3419, 0.4137, 0.3157, 0.4293, 0.7361, 0.3974, 0.7135, 0.379, 0.6663, 0.379, 0.6928, 0.3974, 0.6928, 0.8053, 0.6663, 0.8234, 0.7135, 0.8234, 0.7361, 0.8053, 0.3157, 0.8053, 0.3419, 0.8234, 0.3419, 0.7996, 0.3157, 0.7834, 0.2715, 0.7834, 0.04563, 0.7834, 0.04563, 0.8053, 0.2715, 0.8053, 0.2715, 0.3974, 0.04563, 0.3974, 0.04563, 0.4293, 0.2715, 0.4293, 0.2715, 0.8053, 0.04563, 0.8053, 0.04563, 0.7834, 0.2715, 0.7834, 0.6928, 0.3453, 0.6928, 0.1194, 0.7361, 0.1194, 0.7361, 0.3453, 0.2769, 0.3453, 0.2769, 0.1194, 0.3157, 0.1194, 0.3157, 0.3453, 0.3157, 0.3453, 0.3157, 0.1194, 0.2769, 0.1194, 0.2769, 0.3453, 0.2715, 0.6063, 0.04563, 0.6063, 0.04563, 0.4293, 0.2715, 0.4293, 0.2715, 0.6063, 0.04563, 0.6063, 0.04563, 0.7834, 0.2715, 0.7834, 0.2715, 0.4293, 0.04563, 0.4293, 0.04563, 0.6063, 0.2715, 0.6063, 0.5139, 0.3453, 0.5139, 0.1194, 0.254, 0.1194, 0.254, 0.3453])
me_plane.materials.append(mat_material)
me_plane.use_remesh_preserve_volume = False
me_plane.use_remesh_preserve_attributes = False
me_plane.use_mirror_vertex_groups = False
me_plane.update()
me_cube_000 = bpy.data.meshes.new('Cube.000')
me_cube_000.from_pydata([(-1.0, 1.0, 0.8299), (-1.0, -1.0, 0.8299), (1.0, -1.0, 0.8299), (1.0, 1.0, 0.8299), (-1.0, 1.0, -1.979), (-1.0, -1.0, -1.979), (1.0, -1.0, -1.979), (1.0, 1.0, -1.979), (-1.0, 1.0, -20.99), (-1.0, -1.0, -20.99), (1.0, -1.0, -20.99), (1.0, 1.0, -20.99), (-1.0, 1.0, -22.99), (-1.0, -1.0, -22.99), (1.0, -1.0, -22.99), (1.0, 1.0, -22.99), (-1.0, 1.0, 0.8299), (-1.0, -1.0, 0.8299), (1.0, -1.0, 0.8299), (1.0, 1.0, 0.8299), (-1.0, 1.0, -20.99), (-1.0, -1.0, -20.99), (1.0, -1.0, -20.99), (1.0, 1.0, -20.99)], [], [(4, 0, 3, 7), (6, 2, 1, 5), (11, 15, 12, 8), (14, 10, 9, 13), (19, 16, 17, 18), (23, 20, 21, 22)])
_uv = me_cube_000.uv_layers.new(name='UVTex')
_uv.uv.foreach_set('vector', [0.4755, 0.3797, 0.4755, 0.6091, 0.3122, 0.6091, 0.3122, 0.3797, 0.7721, 0.712, 0.7721, 0.7545, 0.2464, 0.7545, 0.2464, 0.712, 0.3202, 0.6925, 0.3202, 0.8558, 0.1569, 0.8558, 0.1569, 0.6925, 0.9427, 0.4129, 0.9427, 0.4581, 0.04283, 0.4581, 0.04283, 0.4129, 0.9645, 0.5247, 0.4913, 0.5247, 0.4913, 0.05149, 0.9645, 0.05149, 0.02176, 1.008, 0.5493, 1.008, 0.5493, 0.5314, 0.02176, 0.5314])
me_cube_000.materials.append(mat_material_002)
me_cube_000.use_remesh_preserve_volume = False
me_cube_000.use_remesh_preserve_attributes = False
me_cube_000.use_mirror_vertex_groups = False
me_cube_000.update()
me_plane_002 = bpy.data.meshes.new('Plane.002')
me_plane_002.from_pydata([(1.0, 1.0, 0.0), (1.0, -1.0, 0.0), (-1.0, -1.0, 0.0), (-1.0, 1.0, 0.0), (1.343, 0.8855, -3.087e-08), (1.609, 0.1961, -3.087e-08), (2.298, 0.4618, -3.087e-08), (2.032, 1.151, -3.087e-08), (1.582, 2.864, -9.13e-08), (1.89, 1.428, -9.13e-08), (0.4532, 1.12, -9.13e-08), (0.1458, 2.557, -9.13e-08)], [], [(0, 3, 2, 1), (7, 4, 5, 6), (8, 11, 10, 9)])
me_plane_002.materials.append(mat_material_001)
me_plane_002.use_remesh_preserve_volume = False
me_plane_002.use_remesh_preserve_attributes = False
me_plane_002.use_mirror_vertex_groups = False
me_plane_002.update()
me_cube_003 = bpy.data.meshes.new('Cube.003')
me_cube_003.from_pydata([(1.0, 1.0, -22.99), (1.0, -1.0, -22.99), (-1.0, -1.0, -22.99), (-1.0, 1.0, -22.99), (1.0, 1.0, -20.99), (1.0, -1.0, -20.99), (-1.0, -1.0, -20.99), (-1.0, 1.0, -20.99), (1.0, 1.0, -1.979), (1.0, -1.0, -1.979), (-1.0, -1.0, -1.979), (-1.0, 1.0, -1.979), (1.0, 1.0, 0.8299), (1.0, -1.0, 0.8299), (-1.0, -1.0, 0.8299), (-1.0, 1.0, 0.8299), (-0.9584, -0.897, -57.03), (-0.9545, -0.8976, -57.03), (-0.9508, -0.8996, -57.03), (-0.9474, -0.9028, -57.03), (-0.9444, -0.907, -57.03), (-0.9419, -0.9123, -57.03), (-0.9401, -0.9182, -57.03), (-0.9389, -0.9247, -57.03), (-0.9385, -0.9314, -57.03), (-0.9389, -0.9381, -57.03), (-0.9401, -0.9446, -57.03), (-0.9419, -0.9505, -57.03), (-0.9444, -0.9557, -57.03), (-0.9474, -0.96, -57.03), (-0.9508, -0.9632, -57.03), (-0.9545, -0.9652, -57.03), (-0.9584, -0.9658, -57.03), (-0.9623, -0.9652, -57.03), (-0.966, -0.9632, -57.03), (-0.9694, -0.96, -57.03), (-0.9724, -0.9557, -57.03), (-0.9749, -0.9505, -57.03), (-0.9767, -0.9446, -57.03), (-0.9779, -0.9381, -57.03), (-0.9782, -0.9314, -57.03), (-0.9779, -0.9247, -57.03), (-0.9767, -0.9182, -57.03), (-0.9749, -0.9123, -57.03), (-0.9724, -0.907, -57.03), (-0.9694, -0.9028, -57.03), (-0.966, -0.8996, -57.03), (-0.9623, -0.8976, -57.03), (-0.9584, -0.897, 0.1084), (-0.9545, -0.8976, 0.1084), (-0.9508, -0.8996, 0.1084), (-0.9474, -0.9028, 0.1084), (-0.9444, -0.907, 0.1084), (-0.9419, -0.9123, 0.1084), (-0.9401, -0.9182, 0.1084), (-0.9389, -0.9247, 0.1084), (-0.9385, -0.9314, 0.1084), (-0.9389, -0.9381, 0.1084), (-0.9401, -0.9446, 0.1084), (-0.9419, -0.9505, 0.1084), (-0.9444, -0.9557, 0.1084), (-0.9474, -0.96, 0.1084), (-0.9508, -0.9632, 0.1084), (-0.9545, -0.9652, 0.1084), (-0.9584, -0.9658, 0.1084), (-0.9623, -0.9652, 0.1084), (-0.966, -0.9632, 0.1084), (-0.9694, -0.96, 0.1084), (-0.9724, -0.9557, 0.1084), (-0.9749, -0.9505, 0.1084), (-0.9767, -0.9446, 0.1084), (-0.9779, -0.9381, 0.1084), (-0.9782, -0.9314, 0.1084), (-0.9779, -0.9247, 0.1084), (-0.9767, -0.9182, 0.1084), (-0.9749, -0.9123, 0.1084), (-0.9724, -0.907, 0.1084), (-0.9694, -0.9028, 0.1084), (-0.966, -0.8996, 0.1084), (-0.9623, -0.8976, 0.1084), (-0.9584, -0.9314, -57.03), (-0.9584, -0.9314, 0.1084), (0.9585, -0.9433, 0.1084), (0.9585, -0.9433, -57.03), (0.9546, -0.9095, 0.1084), (0.9509, -0.9115, 0.1084), (0.9475, -0.9147, 0.1084), (0.9445, -0.9189, 0.1084), (0.942, -0.9242, 0.1084), (0.9402, -0.9301, 0.1084), (0.939, -0.9366, 0.1084), (0.9386, -0.9433, 0.1084), (0.939, -0.95, 0.1084), (0.9402, -0.9565, 0.1084), (0.942, -0.9624, 0.1084), (0.9445, -0.9676, 0.1084), (0.9475, -0.9719, 0.1084), (0.9509, -0.9751, 0.1084), (0.9546, -0.9771, 0.1084), (0.9585, -0.9777, 0.1084), (0.9624, -0.9771, 0.1084), (0.9661, -0.9751, 0.1084), (0.9695, -0.9719, 0.1084), (0.9725, -0.9676, 0.1084), (0.975, -0.9624, 0.1084), (0.9768, -0.9565, 0.1084), (0.978, -0.95, 0.1084), (0.9783, -0.9433, 0.1084), (0.978, -0.9366, 0.1084), (0.9768, -0.9301, 0.1084), (0.975, -0.9242, 0.1084), (0.9725, -0.9189, 0.1084), (0.9695, -0.9147, 0.1084), (0.9661, -0.9115, 0.1084), (0.9624, -0.9095, 0.1084), (0.9585, -0.9089, 0.1084), (0.9546, -0.9095, -57.03), (0.9509, -0.9115, -57.03), (0.9475, -0.9147, -57.03), (0.9445, -0.9189, -57.03), (0.942, -0.9242, -57.03), (0.9402, -0.9301, -57.03), (0.939, -0.9366, -57.03), (0.9386, -0.9433, -57.03), (0.939, -0.95, -57.03), (0.9402, -0.9565, -57.03), (0.942, -0.9624, -57.03), (0.9445, -0.9676, -57.03), (0.9475, -0.9719, -57.03), (0.9509, -0.9751, -57.03), (0.9546, -0.9771, -57.03), (0.9585, -0.9777, -57.03), (0.9624, -0.9771, -57.03), (0.9661, -0.9751, -57.03), (0.9695, -0.9719, -57.03), (0.9725, -0.9676, -57.03), (0.975, -0.9624, -57.03), (0.9768, -0.9565, -57.03), (0.978, -0.95, -57.03), (0.9783, -0.9433, -57.03), (0.978, -0.9366, -57.03), (0.9768, -0.9301, -57.03), (0.975, -0.9242, -57.03), (0.9725, -0.9189, -57.03), (0.9695, -0.9147, -57.03), (0.9661, -0.9115, -57.03), (0.9624, -0.9095, -57.03), (0.9585, -0.9089, -57.03), (0.9654, 0.9648, -57.03), (0.9692, 0.9641, -57.03), (0.9729, 0.9622, -57.03), (0.9764, 0.959, -57.03), (0.9794, 0.9547, -57.03), (0.9819, 0.9495, -57.03), (0.9837, 0.9435, -57.03), (0.9848, 0.9371, -57.03), (0.9852, 0.9304, -57.03), (0.9848, 0.9237, -57.03), (0.9837, 0.9172, -57.03), (0.9819, 0.9112, -57.03), (0.9794, 0.906, -57.03), (0.9764, 0.9017, -57.03), (0.9729, 0.8986, -57.03), (0.9692, 0.8966, -57.03), (0.9654, 0.8959, -57.03), (0.9615, 0.8966, -57.03), (0.9578, 0.8986, -57.03), (0.9543, 0.9017, -57.03), (0.9513, 0.906, -57.03), (0.9489, 0.9112, -57.03), (0.947, 0.9172, -57.03), (0.9459, 0.9237, -57.03), (0.9455, 0.9304, -57.03), (0.9459, 0.9371, -57.03), (0.947, 0.9435, -57.03), (0.9489, 0.9495, -57.03), (0.9513, 0.9547, -57.03), (0.9543, 0.959, -57.03), (0.9578, 0.9622, -57.03), (0.9615, 0.9641, -57.03), (0.9654, 0.9648, 0.1084), (0.9692, 0.9641, 0.1084), (0.9729, 0.9622, 0.1084), (0.9764, 0.959, 0.1084), (0.9794, 0.9547, 0.1084), (0.9819, 0.9495, 0.1084), (0.9837, 0.9435, 0.1084), (0.9848, 0.9371, 0.1084), (0.9852, 0.9304, 0.1084), (0.9848, 0.9237, 0.1084), (0.9837, 0.9172, 0.1084), (0.9819, 0.9112, 0.1084), (0.9794, 0.906, 0.1084), (0.9764, 0.9017, 0.1084), (0.9729, 0.8986, 0.1084), (0.9692, 0.8966, 0.1084), (0.9654, 0.8959, 0.1084), (0.9615, 0.8966, 0.1084), (0.9578, 0.8986, 0.1084), (0.9543, 0.9017, 0.1084), (0.9513, 0.906, 0.1084), (0.9489, 0.9112, 0.1084), (0.947, 0.9172, 0.1084), (0.9459, 0.9237, 0.1084), (0.9455, 0.9304, 0.1084), (0.9459, 0.9371, 0.1084), (0.947, 0.9435, 0.1084), (0.9489, 0.9495, 0.1084), (0.9513, 0.9547, 0.1084), (0.9543, 0.959, 0.1084), (0.9578, 0.9622, 0.1084), (0.9615, 0.9641, 0.1084), (0.9654, 0.9304, -57.03), (0.9654, 0.9304, 0.1084), (-0.9653, 0.9423, 0.1084), (-0.9653, 0.9423, -57.03), (-0.9691, 0.976, 0.1084), (-0.9729, 0.9741, 0.1084), (-0.9763, 0.9709, 0.1084), (-0.9793, 0.9666, 0.1084), (-0.9818, 0.9614, 0.1084), (-0.9836, 0.9554, 0.1084), (-0.9847, 0.949, 0.1084), (-0.9851, 0.9423, 0.1084), (-0.9847, 0.9355, 0.1084), (-0.9836, 0.9291, 0.1084), (-0.9818, 0.9231, 0.1084), (-0.9793, 0.9179, 0.1084), (-0.9763, 0.9136, 0.1084), (-0.9729, 0.9105, 0.1084), (-0.9691, 0.9085, 0.1084), (-0.9653, 0.9078, 0.1084), (-0.9614, 0.9085, 0.1084), (-0.9577, 0.9105, 0.1084), (-0.9542, 0.9136, 0.1084), (-0.9512, 0.9179, 0.1084), (-0.9488, 0.9231, 0.1084), (-0.9469, 0.9291, 0.1084), (-0.9458, 0.9355, 0.1084), (-0.9454, 0.9423, 0.1084), (-0.9458, 0.949, 0.1084), (-0.9469, 0.9554, 0.1084), (-0.9488, 0.9614, 0.1084), (-0.9512, 0.9666, 0.1084), (-0.9542, 0.9709, 0.1084), (-0.9577, 0.9741, 0.1084), (-0.9614, 0.976, 0.1084), (-0.9653, 0.9767, 0.1084), (-0.9691, 0.976, -57.03), (-0.9729, 0.9741, -57.03), (-0.9763, 0.9709, -57.03), (-0.9793, 0.9666, -57.03), (-0.9818, 0.9614, -57.03), (-0.9836, 0.9554, -57.03), (-0.9847, 0.949, -57.03), (-0.9851, 0.9423, -57.03), (-0.9847, 0.9355, -57.03), (-0.9836, 0.9291, -57.03), (-0.9818, 0.9231, -57.03), (-0.9793, 0.9179, -57.03), (-0.9763, 0.9136, -57.03), (-0.9729, 0.9105, -57.03), (-0.9691, 0.9085, -57.03), (-0.9653, 0.9078, -57.03), (-0.9614, 0.9085, -57.03), (-0.9577, 0.9105, -57.03), (-0.9542, 0.9136, -57.03), (-0.9512, 0.9179, -57.03), (-0.9488, 0.9231, -57.03), (-0.9469, 0.9291, -57.03), (-0.9458, 0.9355, -57.03), (-0.9454, 0.9423, -57.03), (-0.9458, 0.949, -57.03), (-0.9469, 0.9554, -57.03), (-0.9488, 0.9614, -57.03), (-0.9512, 0.9666, -57.03), (-0.9542, 0.9709, -57.03), (-0.9577, 0.9741, -57.03), (-0.9614, 0.976, -57.03), (-0.9653, 0.9767, -57.03)], [], [(0, 1, 2, 3), (0, 4, 5, 1), (2, 6, 7, 3), (8, 9, 10, 11), (8, 12, 13, 9), (10, 14, 15, 11), (80, 16, 17), (81, 49, 48), (80, 17, 18), (81, 50, 49), (80, 18, 19), (81, 51, 50), (80, 19, 20), (81, 52, 51), (80, 20, 21), (81, 53, 52), (80, 21, 22), (81, 54, 53), (80, 22, 23), (81, 55, 54), (80, 23, 24), (81, 56, 55), (80, 24, 25), (81, 57, 56), (80, 25, 26), (81, 58, 57), (80, 26, 27), (81, 59, 58), (80, 27, 28), (81, 60, 59), (80, 28, 29), (81, 61, 60), (80, 29, 30), (81, 62, 61), (80, 30, 31), (81, 63, 62), (80, 31, 32), (81, 64, 63), (80, 32, 33), (81, 65, 64), (80, 33, 34), (81, 66, 65), (80, 34, 35), (81, 67, 66), (80, 35, 36), (81, 68, 67), (80, 36, 37), (81, 69, 68), (80, 37, 38), (81, 70, 69), (80, 38, 39), (81, 71, 70), (80, 39, 40), (81, 72, 71), (80, 40, 41), (81, 73, 72), (80, 41, 42), (81, 74, 73), (80, 42, 43), (81, 75, 74), (80, 43, 44), (81, 76, 75), (80, 44, 45), (81, 77, 76), (80, 45, 46), (81, 78, 77), (80, 46, 47), (81, 79, 78), (80, 47, 16), (81, 48, 79), (16, 48, 49, 17), (17, 49, 50, 18), (18, 50, 51, 19), (19, 51, 52, 20), (20, 52, 53, 21), (21, 53, 54, 22), (22, 54, 55, 23), (23, 55, 56, 24), (24, 56, 57, 25), (25, 57, 58, 26), (26, 58, 59, 27), (27, 59, 60, 28), (28, 60, 61, 29), (29, 61, 62, 30), (30, 62, 63, 31), (31, 63, 64, 32), (32, 64, 65, 33), (33, 65, 66, 34), (34, 66, 67, 35), (35, 67, 68, 36), (36, 68, 69, 37), (37, 69, 70, 38), (38, 70, 71, 39), (39, 71, 72, 40), (40, 72, 73, 41), (41, 73, 74, 42), (42, 74, 75, 43), (43, 75, 76, 44), (44, 76, 77, 45), (45, 77, 78, 46), (46, 78, 79, 47), (47, 79, 48, 16), (116, 84, 115, 147), (117, 85, 84, 116), (118, 86, 85, 117), (119, 87, 86, 118), (120, 88, 87, 119), (121, 89, 88, 120), (122, 90, 89, 121), (123, 91, 90, 122), (124, 92, 91, 123), (125, 93, 92, 124), (126, 94, 93, 125), (127, 95, 94, 126), (128, 96, 95, 127), (129, 97, 96, 128), (130, 98, 97, 129), (131, 99, 98, 130), (132, 100, 99, 131), (133, 101, 100, 132), (134, 102, 101, 133), (135, 103, 102, 134), (136, 104, 103, 135), (137, 105, 104, 136), (138, 106, 105, 137), (139, 107, 106, 138), (140, 108, 107, 139), (141, 109, 108, 140), (142, 110, 109, 141), (143, 111, 110, 142), (144, 112, 111, 143), (145, 113, 112, 144), (146, 114, 113, 145), (147, 115, 114, 146), (82, 115, 84), (83, 116, 147), (82, 84, 85), (83, 117, 116), (82, 85, 86), (83, 118, 117), (82, 86, 87), (83, 119, 118), (82, 87, 88), (83, 120, 119), (82, 88, 89), (83, 121, 120), (82, 89, 90), (83, 122, 121), (82, 90, 91), (83, 123, 122), (82, 91, 92), (83, 124, 123), (82, 92, 93), (83, 125, 124), (82, 93, 94), (83, 126, 125), (82, 94, 95), (83, 127, 126), (82, 95, 96), (83, 128, 127), (82, 96, 97), (83, 129, 128), (82, 97, 98), (83, 130, 129), (82, 98, 99), (83, 131, 130), (82, 99, 100), (83, 132, 131), (82, 100, 101), (83, 133, 132), (82, 101, 102), (83, 134, 133), (82, 102, 103), (83, 135, 134), (82, 103, 104), (83, 136, 135), (82, 104, 105), (83, 137, 136), (82, 105, 106), (83, 138, 137), (82, 106, 107), (83, 139, 138), (82, 107, 108), (83, 140, 139), (82, 108, 109), (83, 141, 140), (82, 109, 110), (83, 142, 141), (82, 110, 111), (83, 143, 142), (82, 111, 112), (83, 144, 143), (82, 112, 113), (83, 145, 144), (82, 113, 114), (83, 146, 145), (82, 114, 115), (83, 147, 146), (212, 148, 149), (213, 181, 180), (212, 149, 150), (213, 182, 181), (212, 150, 151), (213, 183, 182), (212, 151, 152), (213, 184, 183), (212, 152, 153), (213, 185, 184), (212, 153, 154), (213, 186, 185), (212, 154, 155), (213, 187, 186), (212, 155, 156), (213, 188, 187), (212, 156, 157), (213, 189, 188), (212, 157, 158), (213, 190, 189), (212, 158, 159), (213, 191, 190), (212, 159, 160), (213, 192, 191), (212, 160, 161), (213, 193, 192), (212, 161, 162), (213, 194, 193), (212, 162, 163), (213, 195, 194), (212, 163, 164), (213, 196, 195), (212, 164, 165), (213, 197, 196), (212, 165, 166), (213, 198, 197), (212, 166, 167), (213, 199, 198), (212, 167, 168), (213, 200, 199), (212, 168, 169), (213, 201, 200), (212, 169, 170), (213, 202, 201), (212, 170, 171), (213, 203, 202), (212, 171, 172), (213, 204, 203), (212, 172, 173), (213, 205, 204), (212, 173, 174), (213, 206, 205), (212, 174, 175), (213, 207, 206), (212, 175, 176), (213, 208, 207), (212, 176, 177), (213, 209, 208), (212, 177, 178), (213, 210, 209), (212, 178, 179), (213, 211, 210), (212, 179, 148), (213, 180, 211), (148, 180, 181, 149), (149, 181, 182, 150), (150, 182, 183, 151), (151, 183, 184, 152), (152, 184, 185, 153), (153, 185, 186, 154), (154, 186, 187, 155), (155, 187, 188, 156), (156, 188, 189, 157), (157, 189, 190, 158), (158, 190, 191, 159), (159, 191, 192, 160), (160, 192, 193, 161), (161, 193, 194, 162), (162, 194, 195, 163), (163, 195, 196, 164), (164, 196, 197, 165), (165, 197, 198, 166), (166, 198, 199, 167), (167, 199, 200, 168), (168, 200, 201, 169), (169, 201, 202, 170), (170, 202, 203, 171), (171, 203, 204, 172), (172, 204, 205, 173), (173, 205, 206, 174), (174, 206, 207, 175), (175, 207, 208, 176), (176, 208, 209, 177), (177, 209, 210, 178), (178, 210, 211, 179), (179, 211, 180, 148), (248, 216, 247, 279), (249, 217, 216, 248), (250, 218, 217, 249), (251, 219, 218, 250), (252, 220, 219, 251), (253, 221, 220, 252), (254, 222, 221, 253), (255, 223, 222, 254), (256, 224, 223, 255), (257, 225, 224, 256), (258, 226, 225, 257), (259, 227, 226, 258), (260, 228, 227, 259), (261, 229, 228, 260), (262, 230, 229, 261), (263, 231, 230, 262), (264, 232, 231, 263), (265, 233, 232, 264), (266, 234, 233, 265), (267, 235, 234, 266), (268, 236, 235, 267), (269, 237, 236, 268), (270, 238, 237, 269), (271, 239, 238, 270), (272, 240, 239, 271), (273, 241, 240, 272), (274, 242, 241, 273), (275, 243, 242, 274), (276, 244, 243, 275), (277, 245, 244, 276), (278, 246, 245, 277), (279, 247, 246, 278), (214, 247, 216), (215, 248, 279), (214, 216, 217), (215, 249, 248), (214, 217, 218), (215, 250, 249), (214, 218, 219), (215, 251, 250), (214, 219, 220), (215, 252, 251), (214, 220, 221), (215, 253, 252), (214, 221, 222), (215, 254, 253), (214, 222, 223), (215, 255, 254), (214, 223, 224), (215, 256, 255), (214, 224, 225), (215, 257, 256), (214, 225, 226), (215, 258, 257), (214, 226, 227), (215, 259, 258), (214, 227, 228), (215, 260, 259), (214, 228, 229), (215, 261, 260), (214, 229, 230), (215, 262, 261), (214, 230, 231), (215, 263, 262), (214, 231, 232), (215, 264, 263), (214, 232, 233), (215, 265, 264), (214, 233, 234), (215, 266, 265), (214, 234, 235), (215, 267, 266), (214, 235, 236), (215, 268, 267), (214, 236, 237), (215, 269, 268), (214, 237, 238), (215, 270, 269), (214, 238, 239), (215, 271, 270), (214, 239, 240), (215, 272, 271), (214, 240, 241), (215, 273, 272), (214, 241, 242), (215, 274, 273), (214, 242, 243), (215, 275, 274), (214, 243, 244), (215, 276, 275), (214, 244, 245), (215, 277, 276), (214, 245, 246), (215, 278, 277), (214, 246, 247), (215, 279, 278)])
me_cube_003.materials.append(mat_chrome)
me_cube_003.use_remesh_preserve_volume = False
me_cube_003.use_remesh_preserve_attributes = False
me_cube_003.use_mirror_vertex_groups = False
me_cube_003.update()
me_circle_003 = bpy.data.meshes.new('Circle.003')
me_circle_003.from_pydata([(0.0, 1.0, 0.0), (0.1951, 0.9808, 0.0), (0.3827, 0.9239, 0.0), (0.5556, 0.8315, 0.0), (0.7071, 0.7071, 0.0), (0.8315, 0.5556, 0.0), (0.9239, 0.3827, 0.0), (0.9808, 0.1951, 0.0), (1.0, 7.55e-08, 0.0), (0.9808, -0.1951, 0.0), (0.9239, -0.3827, 0.0), (0.8315, -0.5556, 0.0), (0.7071, -0.7071, 0.0), (0.5556, -0.8315, 0.0), (0.3827, -0.9239, 0.0), (0.1951, -0.9808, 0.0), (-3.258e-07, -1.0, 0.0), (-0.1951, -0.9808, 0.0), (-0.3827, -0.9239, 0.0), (-0.5556, -0.8315, 0.0), (-0.7071, -0.7071, 0.0), (-0.8315, -0.5556, 0.0), (-0.9239, -0.3827, 0.0), (-0.9808, -0.1951, 0.0), (-1.0, 9.656e-07, 0.0), (-0.9808, 0.1951, 0.0), (-0.9239, 0.3827, 0.0), (-0.8315, 0.5556, 0.0), (-0.7071, 0.7071, 0.0), (-0.5556, 0.8315, 0.0), (-0.3827, 0.9239, 0.0), (-0.1951, 0.9808, 0.0), (-0.1951, 0.9808, 0.6585), (-0.3827, 0.9239, 0.6585), (-0.5556, 0.8315, 0.6585), (-0.7071, 0.7071, 0.6585), (-0.8315, 0.5556, 0.6585), (-0.9239, 0.3827, 0.6585), (-0.9808, 0.1951, 0.6585), (-1.0, 9.159e-07, 0.6585), (-0.9808, -0.1951, 0.6585), (-0.9239, -0.3827, 0.6585), (-0.8315, -0.5556, 0.6585), (-0.7071, -0.7071, 0.6585), (-0.5556, -0.8315, 0.6585), (-0.3827, -0.9239, 0.6585), (-0.1951, -0.9808, 0.6585), (-3.258e-07, -1.0, 0.6585), (0.1951, -0.9808, 0.6585), (0.3827, -0.9239, 0.6585), (0.5556, -0.8315, 0.6585), (0.7071, -0.7071, 0.6585), (0.8315, -0.5556, 0.6585), (0.9239, -0.3827, 0.6585), (0.9808, -0.1951, 0.6585), (1.0, 2.578e-08, 0.6585), (0.9808, 0.1951, 0.6585), (0.9239, 0.3827, 0.6585), (0.8315, 0.5556, 0.6585), (0.7071, 0.7071, 0.6585), (0.5556, 0.8315, 0.6585), (0.3827, 0.9239, 0.6585), (0.1951, 0.9808, 0.6585), (0.0, 1.0, 0.6585), (5.391e-08, 0.546, 0.6585), (0.1065, 0.5355, 0.6585), (0.2089, 0.5044, 0.6585), (0.3033, 0.454, 0.6585), (0.3861, 0.3861, 0.6585), (0.454, 0.3033, 0.6585), (0.5044, 0.2089, 0.6585), (0.5355, 0.1065, 0.6585), (0.546, 1.333e-07, 0.6585), (0.5355, -0.1065, 0.6585), (0.5044, -0.2089, 0.6585), (0.454, -0.3033, 0.6585), (0.3861, -0.3861, 0.6585), (0.3033, -0.454, 0.6585), (0.2089, -0.5044, 0.6585), (0.1065, -0.5355, 0.6585), (-1.24e-07, -0.546, 0.6585), (-0.1065, -0.5355, 0.6585), (-0.2089, -0.5044, 0.6585), (-0.3033, -0.454, 0.6585), (-0.3861, -0.3861, 0.6585), (-0.454, -0.3033, 0.6585), (-0.5044, -0.2089, 0.6585), (-0.5355, -0.1065, 0.6585), (-0.546, 6.193e-07, 0.6585), (-0.5355, 0.1065, 0.6585), (-0.5044, 0.2089, 0.6585), (-0.454, 0.3033, 0.6585), (-0.3861, 0.3861, 0.6585), (-0.3033, 0.454, 0.6585), (-0.2089, 0.5044, 0.6585), (-0.1065, 0.5355, 0.6585), (-0.1065, 0.5355, 1.583), (-0.2089, 0.5044, 1.583), (-0.3033, 0.454, 1.583), (-0.3861, 0.3861, 1.583), (-0.454, 0.3033, 1.583), (-0.5044, 0.2089, 1.583), (-0.5355, 0.1065, 1.583), (-0.546, 5.495e-07, 1.583), (-0.5355, -0.1065, 1.583), (-0.5044, -0.2089, 1.583), (-0.454, -0.3033, 1.583), (-0.3861, -0.3861, 1.583), (-0.3033, -0.454, 1.583), (-0.2089, -0.5044, 1.583), (-0.1065, -0.5355, 1.583), (-1.24e-07, -0.546, 1.583), (0.1065, -0.5355, 1.583), (0.2089, -0.5044, 1.583), (0.3033, -0.454, 1.583), (0.3861, -0.3861, 1.583), (0.454, -0.3033, 1.583), (0.5044, -0.2089, 1.583), (0.5355, -0.1065, 1.583), (0.546, 6.351e-08, 1.583), (0.5355, 0.1065, 1.583), (0.5044, 0.2089, 1.583), (0.454, 0.3033, 1.583), (0.3861, 0.3861, 1.583), (0.3033, 0.454, 1.583), (0.2089, 0.5044, 1.583), (0.1065, 0.5355, 1.583), (5.391e-08, 0.546, 1.583), (1.048e-07, 2.086e-07, 1.583)], [], [(63, 0, 31, 32), (31, 30, 33, 32), (30, 29, 34, 33), (28, 35, 34, 29), (28, 27, 36, 35), (26, 37, 36, 27), (25, 38, 37, 26), (25, 24, 39, 38), (24, 23, 40, 39), (22, 41, 40, 23), (21, 42, 41, 22), (21, 20, 43, 42), (19, 44, 43, 20), (19, 18, 45, 44), (17, 46, 45, 18), (17, 16, 47, 46), (15, 48, 47, 16), (15, 14, 49, 48), (13, 50, 49, 14), (12, 51, 50, 13), (12, 11, 52, 51), (11, 10, 53, 52), (10, 9, 54, 53), (8, 55, 54, 9), (8, 7, 56, 55), (6, 57, 56, 7), (5, 58, 57, 6), (5, 4, 59, 58), (3, 60, 59, 4), (3, 2, 61, 60), (1, 62, 61, 2), (1, 0, 63, 62), (62, 63, 64, 65), (62, 65, 66, 61), (60, 61, 66, 67), (60, 67, 68, 59), (58, 59, 68, 69), (58, 69, 70, 57), (57, 70, 71, 56), (55, 56, 71, 72), (55, 72, 73, 54), (53, 54, 73, 74), (52, 53, 74, 75), (51, 52, 75, 76), (51, 76, 77, 50), (50, 77, 78, 49), (48, 49, 78, 79), (48, 79, 80, 47), (46, 47, 80, 81), (46, 81, 82, 45), (44, 45, 82, 83), (44, 83, 84, 43), (42, 43, 84, 85), (42, 85, 86, 41), (41, 86, 87, 40), (39, 40, 87, 88), (38, 39, 88, 89), (38, 89, 90, 37), (37, 90, 91, 36), (35, 36, 91, 92), (35, 92, 93, 34), (33, 34, 93, 94), (32, 33, 94, 95), (32, 95, 64, 63), (95, 96, 127, 64), (95, 94, 97, 96), (94, 93, 98, 97), (92, 99, 98, 93), (92, 91, 100, 99), (90, 101, 100, 91), (89, 102, 101, 90), (89, 88, 103, 102), (88, 87, 104, 103), (86, 105, 104, 87), (85, 106, 105, 86), (85, 84, 107, 106), (83, 108, 107, 84), (83, 82, 109, 108), (81, 110, 109, 82), (81, 80, 111, 110), (79, 112, 111, 80), (79, 78, 113, 112), (77, 114, 113, 78), (76, 115, 114, 77), (76, 75, 116, 115), (75, 74, 117, 116), (74, 73, 118, 117), (72, 119, 118, 73), (72, 71, 120, 119), (70, 121, 120, 71), (69, 122, 121, 70), (69, 68, 123, 122), (67, 124, 123, 68), (67, 66, 125, 124), (65, 126, 125, 66), (65, 64, 127, 126), (126, 127, 128), (126, 128, 125), (124, 125, 128), (124, 128, 123), (122, 123, 128), (122, 128, 121), (121, 128, 120), (119, 120, 128), (119, 128, 118), (117, 118, 128), (116, 117, 128), (115, 116, 128), (115, 128, 114), (114, 128, 113), (112, 113, 128), (112, 128, 111), (110, 111, 128), (110, 128, 109), (108, 109, 128), (108, 128, 107), (106, 107, 128), (106, 128, 105), (105, 128, 104), (103, 104, 128), (102, 103, 128), (102, 128, 101), (101, 128, 100), (99, 100, 128), (99, 128, 98), (97, 98, 128), (96, 97, 128), (96, 128, 127)])
me_circle_003.polygons.foreach_set('use_smooth', [True] * 128)
me_circle_003.materials.append(mat_chrome)
me_circle_003.use_remesh_preserve_volume = False
me_circle_003.use_remesh_preserve_attributes = False
me_circle_003.use_mirror_vertex_groups = False
me_circle_003.update()
me_circle_002 = bpy.data.meshes.new('Circle.002')
me_circle_002.from_pydata([(0.0, 1.0, 0.0), (0.1951, 0.9808, 0.0), (0.3827, 0.9239, 0.0), (0.5556, 0.8315, 0.0), (0.7071, 0.7071, 0.0), (0.8315, 0.5556, 0.0), (0.9239, 0.3827, 0.0), (0.9808, 0.1951, 0.0), (1.0, 7.55e-08, 0.0), (0.9808, -0.1951, 0.0), (0.9239, -0.3827, 0.0), (0.8315, -0.5556, 0.0), (0.7071, -0.7071, 0.0), (0.5556, -0.8315, 0.0), (0.3827, -0.9239, 0.0), (0.1951, -0.9808, 0.0), (-3.258e-07, -1.0, 0.0), (-0.1951, -0.9808, 0.0), (-0.3827, -0.9239, 0.0), (-0.5556, -0.8315, 0.0), (-0.7071, -0.7071, 0.0), (-0.8315, -0.5556, 0.0), (-0.9239, -0.3827, 0.0), (-0.9808, -0.1951, 0.0), (-1.0, 9.656e-07, 0.0), (-0.9808, 0.1951, 0.0), (-0.9239, 0.3827, 0.0), (-0.8315, 0.5556, 0.0), (-0.7071, 0.7071, 0.0), (-0.5556, 0.8315, 0.0), (-0.3827, 0.9239, 0.0), (-0.1951, 0.9808, 0.0), (-0.1951, 0.9808, 0.6585), (-0.3827, 0.9239, 0.6585), (-0.5556, 0.8315, 0.6585), (-0.7071, 0.7071, 0.6585), (-0.8315, 0.5556, 0.6585), (-0.9239, 0.3827, 0.6585), (-0.9808, 0.1951, 0.6585), (-1.0, 9.159e-07, 0.6585), (-0.9808, -0.1951, 0.6585), (-0.9239, -0.3827, 0.6585), (-0.8315, -0.5556, 0.6585), (-0.7071, -0.7071, 0.6585), (-0.5556, -0.8315, 0.6585), (-0.3827, -0.9239, 0.6585), (-0.1951, -0.9808, 0.6585), (-3.258e-07, -1.0, 0.6585), (0.1951, -0.9808, 0.6585), (0.3827, -0.9239, 0.6585), (0.5556, -0.8315, 0.6585), (0.7071, -0.7071, 0.6585), (0.8315, -0.5556, 0.6585), (0.9239, -0.3827, 0.6585), (0.9808, -0.1951, 0.6585), (1.0, 2.578e-08, 0.6585), (0.9808, 0.1951, 0.6585), (0.9239, 0.3827, 0.6585), (0.8315, 0.5556, 0.6585), (0.7071, 0.7071, 0.6585), (0.5556, 0.8315, 0.6585), (0.3827, 0.9239, 0.6585), (0.1951, 0.9808, 0.6585), (0.0, 1.0, 0.6585), (5.391e-08, 0.546, 0.6585), (0.1065, 0.5355, 0.6585), (0.2089, 0.5044, 0.6585), (0.3033, 0.454, 0.6585), (0.3861, 0.3861, 0.6585), (0.454, 0.3033, 0.6585), (0.5044, 0.2089, 0.6585), (0.5355, 0.1065, 0.6585), (0.546, 1.333e-07, 0.6585), (0.5355, -0.1065, 0.6585), (0.5044, -0.2089, 0.6585), (0.454, -0.3033, 0.6585), (0.3861, -0.3861, 0.6585), (0.3033, -0.454, 0.6585), (0.2089, -0.5044, 0.6585), (0.1065, -0.5355, 0.6585), (-1.24e-07, -0.546, 0.6585), (-0.1065, -0.5355, 0.6585), (-0.2089, -0.5044, 0.6585), (-0.3033, -0.454, 0.6585), (-0.3861, -0.3861, 0.6585), (-0.454, -0.3033, 0.6585), (-0.5044, -0.2089, 0.6585), (-0.5355, -0.1065, 0.6585), (-0.546, 6.193e-07, 0.6585), (-0.5355, 0.1065, 0.6585), (-0.5044, 0.2089, 0.6585), (-0.454, 0.3033, 0.6585), (-0.3861, 0.3861, 0.6585), (-0.3033, 0.454, 0.6585), (-0.2089, 0.5044, 0.6585), (-0.1065, 0.5355, 0.6585), (-0.1065, 0.5355, 1.583), (-0.2089, 0.5044, 1.583), (-0.3033, 0.454, 1.583), (-0.3861, 0.3861, 1.583), (-0.454, 0.3033, 1.583), (-0.5044, 0.2089, 1.583), (-0.5355, 0.1065, 1.583), (-0.546, 5.495e-07, 1.583), (-0.5355, -0.1065, 1.583), (-0.5044, -0.2089, 1.583), (-0.454, -0.3033, 1.583), (-0.3861, -0.3861, 1.583), (-0.3033, -0.454, 1.583), (-0.2089, -0.5044, 1.583), (-0.1065, -0.5355, 1.583), (-1.24e-07, -0.546, 1.583), (0.1065, -0.5355, 1.583), (0.2089, -0.5044, 1.583), (0.3033, -0.454, 1.583), (0.3861, -0.3861, 1.583), (0.454, -0.3033, 1.583), (0.5044, -0.2089, 1.583), (0.5355, -0.1065, 1.583), (0.546, 6.351e-08, 1.583), (0.5355, 0.1065, 1.583), (0.5044, 0.2089, 1.583), (0.454, 0.3033, 1.583), (0.3861, 0.3861, 1.583), (0.3033, 0.454, 1.583), (0.2089, 0.5044, 1.583), (0.1065, 0.5355, 1.583), (5.391e-08, 0.546, 1.583), (1.048e-07, 2.086e-07, 1.583)], [], [(63, 0, 31, 32), (31, 30, 33, 32), (30, 29, 34, 33), (28, 35, 34, 29), (28, 27, 36, 35), (26, 37, 36, 27), (25, 38, 37, 26), (25, 24, 39, 38), (24, 23, 40, 39), (22, 41, 40, 23), (21, 42, 41, 22), (21, 20, 43, 42), (19, 44, 43, 20), (19, 18, 45, 44), (17, 46, 45, 18), (17, 16, 47, 46), (15, 48, 47, 16), (15, 14, 49, 48), (13, 50, 49, 14), (12, 51, 50, 13), (12, 11, 52, 51), (11, 10, 53, 52), (10, 9, 54, 53), (8, 55, 54, 9), (8, 7, 56, 55), (6, 57, 56, 7), (5, 58, 57, 6), (5, 4, 59, 58), (3, 60, 59, 4), (3, 2, 61, 60), (1, 62, 61, 2), (1, 0, 63, 62), (62, 63, 64, 65), (62, 65, 66, 61), (60, 61, 66, 67), (60, 67, 68, 59), (58, 59, 68, 69), (58, 69, 70, 57), (57, 70, 71, 56), (55, 56, 71, 72), (55, 72, 73, 54), (53, 54, 73, 74), (52, 53, 74, 75), (51, 52, 75, 76), (51, 76, 77, 50), (50, 77, 78, 49), (48, 49, 78, 79), (48, 79, 80, 47), (46, 47, 80, 81), (46, 81, 82, 45), (44, 45, 82, 83), (44, 83, 84, 43), (42, 43, 84, 85), (42, 85, 86, 41), (41, 86, 87, 40), (39, 40, 87, 88), (38, 39, 88, 89), (38, 89, 90, 37), (37, 90, 91, 36), (35, 36, 91, 92), (35, 92, 93, 34), (33, 34, 93, 94), (32, 33, 94, 95), (32, 95, 64, 63), (95, 96, 127, 64), (95, 94, 97, 96), (94, 93, 98, 97), (92, 99, 98, 93), (92, 91, 100, 99), (90, 101, 100, 91), (89, 102, 101, 90), (89, 88, 103, 102), (88, 87, 104, 103), (86, 105, 104, 87), (85, 106, 105, 86), (85, 84, 107, 106), (83, 108, 107, 84), (83, 82, 109, 108), (81, 110, 109, 82), (81, 80, 111, 110), (79, 112, 111, 80), (79, 78, 113, 112), (77, 114, 113, 78), (76, 115, 114, 77), (76, 75, 116, 115), (75, 74, 117, 116), (74, 73, 118, 117), (72, 119, 118, 73), (72, 71, 120, 119), (70, 121, 120, 71), (69, 122, 121, 70), (69, 68, 123, 122), (67, 124, 123, 68), (67, 66, 125, 124), (65, 126, 125, 66), (65, 64, 127, 126), (126, 127, 128), (126, 128, 125), (124, 125, 128), (124, 128, 123), (122, 123, 128), (122, 128, 121), (121, 128, 120), (119, 120, 128), (119, 128, 118), (117, 118, 128), (116, 117, 128), (115, 116, 128), (115, 128, 114), (114, 128, 113), (112, 113, 128), (112, 128, 111), (110, 111, 128), (110, 128, 109), (108, 109, 128), (108, 128, 107), (106, 107, 128), (106, 128, 105), (105, 128, 104), (103, 104, 128), (102, 103, 128), (102, 128, 101), (101, 128, 100), (99, 100, 128), (99, 128, 98), (97, 98, 128), (96, 97, 128), (96, 128, 127)])
me_circle_002.polygons.foreach_set('use_smooth', [True] * 128)
me_circle_002.materials.append(mat_chrome)
me_circle_002.use_remesh_preserve_volume = False
me_circle_002.use_remesh_preserve_attributes = False
me_circle_002.use_mirror_vertex_groups = False
me_circle_002.update()
me_circle_001 = bpy.data.meshes.new('Circle.001')
me_circle_001.from_pydata([(0.0, 1.0, 0.0), (0.1951, 0.9808, 0.0), (0.3827, 0.9239, 0.0), (0.5556, 0.8315, 0.0), (0.7071, 0.7071, 0.0), (0.8315, 0.5556, 0.0), (0.9239, 0.3827, 0.0), (0.9808, 0.1951, 0.0), (1.0, 7.55e-08, 0.0), (0.9808, -0.1951, 0.0), (0.9239, -0.3827, 0.0), (0.8315, -0.5556, 0.0), (0.7071, -0.7071, 0.0), (0.5556, -0.8315, 0.0), (0.3827, -0.9239, 0.0), (0.1951, -0.9808, 0.0), (-3.258e-07, -1.0, 0.0), (-0.1951, -0.9808, 0.0), (-0.3827, -0.9239, 0.0), (-0.5556, -0.8315, 0.0), (-0.7071, -0.7071, 0.0), (-0.8315, -0.5556, 0.0), (-0.9239, -0.3827, 0.0), (-0.9808, -0.1951, 0.0), (-1.0, 9.656e-07, 0.0), (-0.9808, 0.1951, 0.0), (-0.9239, 0.3827, 0.0), (-0.8315, 0.5556, 0.0), (-0.7071, 0.7071, 0.0), (-0.5556, 0.8315, 0.0), (-0.3827, 0.9239, 0.0), (-0.1951, 0.9808, 0.0), (-0.1951, 0.9808, 0.6585), (-0.3827, 0.9239, 0.6585), (-0.5556, 0.8315, 0.6585), (-0.7071, 0.7071, 0.6585), (-0.8315, 0.5556, 0.6585), (-0.9239, 0.3827, 0.6585), (-0.9808, 0.1951, 0.6585), (-1.0, 9.159e-07, 0.6585), (-0.9808, -0.1951, 0.6585), (-0.9239, -0.3827, 0.6585), (-0.8315, -0.5556, 0.6585), (-0.7071, -0.7071, 0.6585), (-0.5556, -0.8315, 0.6585), (-0.3827, -0.9239, 0.6585), (-0.1951, -0.9808, 0.6585), (-3.258e-07, -1.0, 0.6585), (0.1951, -0.9808, 0.6585), (0.3827, -0.9239, 0.6585), (0.5556, -0.8315, 0.6585), (0.7071, -0.7071, 0.6585), (0.8315, -0.5556, 0.6585), (0.9239, -0.3827, 0.6585), (0.9808, -0.1951, 0.6585), (1.0, 2.578e-08, 0.6585), (0.9808, 0.1951, 0.6585), (0.9239, 0.3827, 0.6585), (0.8315, 0.5556, 0.6585), (0.7071, 0.7071, 0.6585), (0.5556, 0.8315, 0.6585), (0.3827, 0.9239, 0.6585), (0.1951, 0.9808, 0.6585), (0.0, 1.0, 0.6585), (5.391e-08, 0.546, 0.6585), (0.1065, 0.5355, 0.6585), (0.2089, 0.5044, 0.6585), (0.3033, 0.454, 0.6585), (0.3861, 0.3861, 0.6585), (0.454, 0.3033, 0.6585), (0.5044, 0.2089, 0.6585), (0.5355, 0.1065, 0.6585), (0.546, 1.333e-07, 0.6585), (0.5355, -0.1065, 0.6585), (0.5044, -0.2089, 0.6585), (0.454, -0.3033, 0.6585), (0.3861, -0.3861, 0.6585), (0.3033, -0.454, 0.6585), (0.2089, -0.5044, 0.6585), (0.1065, -0.5355, 0.6585), (-1.24e-07, -0.546, 0.6585), (-0.1065, -0.5355, 0.6585), (-0.2089, -0.5044, 0.6585), (-0.3033, -0.454, 0.6585), (-0.3861, -0.3861, 0.6585), (-0.454, -0.3033, 0.6585), (-0.5044, -0.2089, 0.6585), (-0.5355, -0.1065, 0.6585), (-0.546, 6.193e-07, 0.6585), (-0.5355, 0.1065, 0.6585), (-0.5044, 0.2089, 0.6585), (-0.454, 0.3033, 0.6585), (-0.3861, 0.3861, 0.6585), (-0.3033, 0.454, 0.6585), (-0.2089, 0.5044, 0.6585), (-0.1065, 0.5355, 0.6585), (-0.1065, 0.5355, 1.583), (-0.2089, 0.5044, 1.583), (-0.3033, 0.454, 1.583), (-0.3861, 0.3861, 1.583), (-0.454, 0.3033, 1.583), (-0.5044, 0.2089, 1.583), (-0.5355, 0.1065, 1.583), (-0.546, 5.495e-07, 1.583), (-0.5355, -0.1065, 1.583), (-0.5044, -0.2089, 1.583), (-0.454, -0.3033, 1.583), (-0.3861, -0.3861, 1.583), (-0.3033, -0.454, 1.583), (-0.2089, -0.5044, 1.583), (-0.1065, -0.5355, 1.583), (-1.24e-07, -0.546, 1.583), (0.1065, -0.5355, 1.583), (0.2089, -0.5044, 1.583), (0.3033, -0.454, 1.583), (0.3861, -0.3861, 1.583), (0.454, -0.3033, 1.583), (0.5044, -0.2089, 1.583), (0.5355, -0.1065, 1.583), (0.546, 6.351e-08, 1.583), (0.5355, 0.1065, 1.583), (0.5044, 0.2089, 1.583), (0.454, 0.3033, 1.583), (0.3861, 0.3861, 1.583), (0.3033, 0.454, 1.583), (0.2089, 0.5044, 1.583), (0.1065, 0.5355, 1.583), (5.391e-08, 0.546, 1.583), (1.048e-07, 2.086e-07, 1.583)], [], [(63, 0, 31, 32), (31, 30, 33, 32), (30, 29, 34, 33), (28, 35, 34, 29), (28, 27, 36, 35), (26, 37, 36, 27), (25, 38, 37, 26), (25, 24, 39, 38), (24, 23, 40, 39), (22, 41, 40, 23), (21, 42, 41, 22), (21, 20, 43, 42), (19, 44, 43, 20), (19, 18, 45, 44), (17, 46, 45, 18), (17, 16, 47, 46), (15, 48, 47, 16), (15, 14, 49, 48), (13, 50, 49, 14), (12, 51, 50, 13), (12, 11, 52, 51), (11, 10, 53, 52), (10, 9, 54, 53), (8, 55, 54, 9), (8, 7, 56, 55), (6, 57, 56, 7), (5, 58, 57, 6), (5, 4, 59, 58), (3, 60, 59, 4), (3, 2, 61, 60), (1, 62, 61, 2), (1, 0, 63, 62), (62, 63, 64, 65), (62, 65, 66, 61), (60, 61, 66, 67), (60, 67, 68, 59), (58, 59, 68, 69), (58, 69, 70, 57), (57, 70, 71, 56), (55, 56, 71, 72), (55, 72, 73, 54), (53, 54, 73, 74), (52, 53, 74, 75), (51, 52, 75, 76), (51, 76, 77, 50), (50, 77, 78, 49), (48, 49, 78, 79), (48, 79, 80, 47), (46, 47, 80, 81), (46, 81, 82, 45), (44, 45, 82, 83), (44, 83, 84, 43), (42, 43, 84, 85), (42, 85, 86, 41), (41, 86, 87, 40), (39, 40, 87, 88), (38, 39, 88, 89), (38, 89, 90, 37), (37, 90, 91, 36), (35, 36, 91, 92), (35, 92, 93, 34), (33, 34, 93, 94), (32, 33, 94, 95), (32, 95, 64, 63), (95, 96, 127, 64), (95, 94, 97, 96), (94, 93, 98, 97), (92, 99, 98, 93), (92, 91, 100, 99), (90, 101, 100, 91), (89, 102, 101, 90), (89, 88, 103, 102), (88, 87, 104, 103), (86, 105, 104, 87), (85, 106, 105, 86), (85, 84, 107, 106), (83, 108, 107, 84), (83, 82, 109, 108), (81, 110, 109, 82), (81, 80, 111, 110), (79, 112, 111, 80), (79, 78, 113, 112), (77, 114, 113, 78), (76, 115, 114, 77), (76, 75, 116, 115), (75, 74, 117, 116), (74, 73, 118, 117), (72, 119, 118, 73), (72, 71, 120, 119), (70, 121, 120, 71), (69, 122, 121, 70), (69, 68, 123, 122), (67, 124, 123, 68), (67, 66, 125, 124), (65, 126, 125, 66), (65, 64, 127, 126), (126, 127, 128), (126, 128, 125), (124, 125, 128), (124, 128, 123), (122, 123, 128), (122, 128, 121), (121, 128, 120), (119, 120, 128), (119, 128, 118), (117, 118, 128), (116, 117, 128), (115, 116, 128), (115, 128, 114), (114, 128, 113), (112, 113, 128), (112, 128, 111), (110, 111, 128), (110, 128, 109), (108, 109, 128), (108, 128, 107), (106, 107, 128), (106, 128, 105), (105, 128, 104), (103, 104, 128), (102, 103, 128), (102, 128, 101), (101, 128, 100), (99, 100, 128), (99, 128, 98), (97, 98, 128), (96, 97, 128), (96, 128, 127)])
me_circle_001.polygons.foreach_set('use_smooth', [True] * 128)
me_circle_001.materials.append(mat_chrome)
me_circle_001.use_remesh_preserve_volume = False
me_circle_001.use_remesh_preserve_attributes = False
me_circle_001.use_mirror_vertex_groups = False
me_circle_001.update()
me_cube_002 = bpy.data.meshes.new('Cube.002')
me_cube_002.from_pydata([(1.0, 1.0, -1.0), (1.0, -1.0, -1.0), (-1.0, -1.0, -1.0), (-1.0, 1.0, -1.0), (1.0, 1.0, 1.0), (1.0, -1.0, 1.0), (-1.0, -1.0, 1.0), (-1.0, 1.0, 1.0)], [], [(0, 1, 2, 3), (4, 7, 6, 5), (0, 4, 5, 1), (1, 5, 6, 2), (2, 6, 7, 3), (4, 0, 3, 7)])
me_cube_002.materials.append(mat_chrome)
me_cube_002.use_remesh_preserve_volume = False
me_cube_002.use_remesh_preserve_attributes = False
me_cube_002.use_mirror_vertex_groups = False
me_cube_002.update()
me_plane_001 = bpy.data.meshes.new('Plane.001')
me_plane_001.from_pydata([(0.3583, -0.1504, -0.2701), (0.362, -0.1575, 0.09775), (0.3583, -0.1504, 0.4656), (-0.1107, -0.162, -0.273), (-0.1107, -0.169, 0.09775), (-0.1107, -0.162, 0.4685), (-0.5797, -0.1504, -0.2701), (-0.5834, -0.1575, 0.09775), (-0.5797, -0.1504, 0.4656), (-1.049, -0.09799, 0.4656), (-1.056, -0.104, 0.09775), (-1.049, -0.09799, -0.2701), (0.8274, -0.09243, 0.4656), (0.8348, -0.09868, 0.09775), (0.8274, -0.09243, -0.2701), (-1.173, -0.08122, 0.4656), (-1.182, -0.08122, 0.09775), (-1.173, -0.08122, -0.2701), (0.952, -0.06666, -0.2701), (0.9603, -0.06666, 0.09775), (0.952, -0.06666, 0.4656), (-0.5772, -0.1139, -0.5527), (-0.1107, -0.1223, -0.5613), (0.3559, -0.1139, -0.5527), (-0.5772, -0.1139, 0.7482), (-0.1107, -0.1223, 0.7568), (0.3559, -0.1139, 0.7482), (-0.5772, -0.08122, 0.8714), (-0.1107, -0.08122, 0.8817), (0.3559, -0.08122, 0.8714), (-0.5772, -0.08122, -0.6759), (-0.1107, -0.08122, -0.6862), (0.3559, -0.08122, -0.6759), (-1.03, -0.08386, 0.7389), (-1.03, -0.08386, -0.5434), (0.809, -0.08386, 0.7389), (0.809, -0.08386, -0.5434), (-1.153, -0.08122, 0.7389), (-1.153, -0.08122, -0.5434), (0.9312, -0.08122, -0.5434), (0.9312, -0.08122, 0.7389), (-1.017, -0.08122, 0.849), (0.7954, -0.08122, 0.849), (-1.017, -0.08122, -0.6535), (0.7954, -0.08122, -0.6535), (-1.137, -0.08122, 0.849), (-1.137, -0.08122, -0.6535), (0.9157, -0.08122, -0.6535), (0.9157, -0.08122, 0.849)], [], [(12, 35, 26, 2), (13, 12, 2, 1), (1, 0, 14, 13), (0, 23, 36, 14), (2, 26, 25, 5), (1, 2, 5, 4), (0, 1, 4, 3), (23, 0, 3, 22), (5, 25, 24, 8), (4, 5, 8, 7), (3, 4, 7, 6), (22, 3, 6, 21), (8, 24, 33, 9), (7, 8, 9, 10), (6, 7, 10, 11), (21, 6, 11, 34), (17, 38, 34, 11), (16, 17, 11, 10), (15, 16, 10, 9), (37, 15, 9, 33), (14, 36, 39, 18), (13, 14, 18, 19), (12, 13, 19, 20), (35, 12, 20, 40), (32, 44, 36, 23), (31, 32, 23, 22), (30, 31, 22, 21), (43, 30, 21, 34), (26, 35, 42, 29), (25, 26, 29, 28), (24, 25, 28, 27), (33, 24, 27, 41), (38, 46, 43, 34), (45, 37, 33, 41), (36, 44, 47, 39), (40, 48, 42, 35)])
me_plane_001.polygons.foreach_set('use_smooth', [True] * 36)
_uv = me_plane_001.uv_layers.new(name='UVTex')
_uv.uv.foreach_set('vector', [0.9305, 0.7306, 0.9321, 0.9115, 0.7138, 0.9072, 0.7149, 0.7303, 0.9294, 0.5, 0.9305, 0.7306, 0.7149, 0.7303, 0.7147, 0.5, 0.7147, 0.5, 0.7149, 0.2697, 0.9305, 0.2694, 0.9294, 0.5, 0.7149, 0.2697, 0.7138, 0.09278, 0.9321, 0.08846, 0.9305, 0.2694, 0.7149, 0.7303, 0.7138, 0.9072, 0.5, 0.909, 0.5, 0.7301, 0.7147, 0.5, 0.7149, 0.7303, 0.5, 0.7301, 0.5, 0.5, 0.7149, 0.2697, 0.7147, 0.5, 0.5, 0.5, 0.5, 0.2699, 0.7138, 0.09278, 0.7149, 0.2697, 0.5, 0.2699, 0.5, 0.09101, 0.5, 0.7301, 0.5, 0.909, 0.2862, 0.9072, 0.2851, 0.7303, 0.5, 0.5, 0.5, 0.7301, 0.2851, 0.7303, 0.2853, 0.5, 0.5, 0.2699, 0.5, 0.5, 0.2853, 0.5, 0.2851, 0.2697, 0.5, 0.09101, 0.5, 0.2699, 0.2851, 0.2697, 0.2862, 0.09278, 0.2851, 0.7303, 0.2862, 0.9072, 0.0679, 0.9115, 0.06954, 0.7306, 0.2853, 0.5, 0.2851, 0.7303, 0.06954, 0.7306, 0.07057, 0.5, 0.2851, 0.2697, 0.2853, 0.5, 0.07057, 0.5, 0.06954, 0.2694, 0.2862, 0.09278, 0.2851, 0.2697, 0.06954, 0.2694, 0.0679, 0.08846, 0.01237, 0.2694, 0.0105, 0.08846, 0.0679, 0.08846, 0.06954, 0.2694, 0.01353, 0.5, 0.01237, 0.2694, 0.06954, 0.2694, 0.07057, 0.5, 0.01237, 0.7306, 0.01353, 0.5, 0.07057, 0.5, 0.06954, 0.7306, 0.0105, 0.9115, 0.01237, 0.7306, 0.06954, 0.7306, 0.0679, 0.9115, 0.9305, 0.2694, 0.9321, 0.08846, 0.9895, 0.08846, 0.9876, 0.2694, 0.9294, 0.5, 0.9305, 0.2694, 0.9876, 0.2694, 0.9865, 0.5, 0.9305, 0.7306, 0.9294, 0.5, 0.9865, 0.5, 0.9876, 0.7306, 0.9321, 0.9115, 0.9305, 0.7306, 0.9876, 0.7306, 0.9895, 0.9115, 0.7138, 0.01563, 0.9269, 0.01641, 0.9321, 0.08846, 0.7138, 0.09278, 0.5, 0.01353, 0.7138, 0.01563, 0.7138, 0.09278, 0.5, 0.09101, 0.2862, 0.01563, 0.5, 0.01353, 0.5, 0.09101, 0.2862, 0.09278, 0.07311, 0.01641, 0.2862, 0.01563, 0.2862, 0.09278, 0.0679, 0.08846, 0.7138, 0.9072, 0.9321, 0.9115, 0.9269, 0.9836, 0.7138, 0.9844, 0.5, 0.909, 0.7138, 0.9072, 0.7138, 0.9844, 0.5, 0.9865, 0.2862, 0.9072, 0.5, 0.909, 0.5, 0.9865, 0.2862, 0.9844, 0.0679, 0.9115, 0.2862, 0.9072, 0.2862, 0.9844, 0.07311, 0.9836, 0.0105, 0.08846, 0.01019, 0.01019, 0.07311, 0.01641, 0.0679, 0.08846, 0.01019, 0.9898, 0.0105, 0.9115, 0.0679, 0.9115, 0.07311, 0.9836, 0.9321, 0.08846, 0.9269, 0.01641, 0.9898, 0.01019, 0.9895, 0.08846, 0.9895, 0.9115, 0.9898, 0.9898, 0.9269, 0.9836, 0.9321, 0.9115])
me_plane_001.materials.append(mat_screen)
me_plane_001.use_remesh_preserve_volume = False
me_plane_001.use_remesh_preserve_attributes = False
me_plane_001.use_mirror_vertex_groups = False
me_plane_001.update()

# ---- objects
ob_circle = bpy.data.objects.new('Circle', me_circle)
ob_cube = bpy.data.objects.new('Cube', me_cube_001)
ob_cylinder = bpy.data.objects.new('Cylinder', me_cylinder)
ob_plane = bpy.data.objects.new('Plane', me_plane)
ob_cube_003 = bpy.data.objects.new('Cube.003', me_cube_000)
ob_plane_002 = bpy.data.objects.new('Plane.002', me_plane_002)
ob_cube_002 = bpy.data.objects.new('Cube.002', me_cube_003)
ob_circle_003 = bpy.data.objects.new('Circle.003', me_circle_003)
ob_circle_002 = bpy.data.objects.new('Circle.002', me_circle_002)
ob_circle_001 = bpy.data.objects.new('Circle.001', me_circle_001)
ob_cube_001 = bpy.data.objects.new('Cube.001', me_cube_002)
ob_area = bpy.data.objects.new('Area', light_area)
ob_sun = bpy.data.objects.new('Sun', light_sun)
ob_camera = bpy.data.objects.new('Camera', cam_camera)
ob_point = bpy.data.objects.new('Point', light_point)
ob_plane_001 = bpy.data.objects.new('Plane.001', me_plane_001)

# ---- transforms, parenting, visibility, modifiers, constraints
ob_circle.location = (1.13, -0.0194, -0.5825)
ob_circle.lineart.crease_threshold = 0.0
_m = ob_circle.modifiers.new('EdgeSplit', 'EDGE_SPLIT')
ob_cube.location = (-1.437, 1.302e-07, -0.9597)
ob_cube.scale = (0.1765, 0.1765, 0.1765)
ob_cube.lineart.crease_threshold = 0.0
ob_cylinder.location = (-0.609, 0.4376, 1.06)
ob_cylinder.scale = (0.1082, 0.1082, 0.1082)
ob_cylinder.lineart.crease_threshold = 0.0
_m = ob_cylinder.modifiers.new('EdgeSplit', 'EDGE_SPLIT')
ob_plane.location = (0.0, 0.0, 0.0)
ob_plane.lineart.crease_threshold = 0.0
_m = ob_plane.modifiers.new('Subsurf', 'SUBSURF')
_m.uv_smooth = 'PRESERVE_CORNERS'
_m.levels = 2
_m.render_levels = 3
ob_cube_003.location = (0.0, 0.4396, -1.067)
ob_cube_003.scale = (1.4, 0.807, 0.03625)
ob_cube_003.lineart.crease_threshold = 0.0
ob_plane_002.location = (0.616, -9.124, 3.359)
ob_plane_002.rotation_euler = (1.226, 0.3285, 0.03596)
ob_plane_002.scale = (1.105, 1.638, 1.103)
ob_plane_002.lineart.crease_threshold = 0.0
ob_cube_002.location = (0.0, 0.4396, -1.067)
ob_cube_002.scale = (1.4, 0.807, 0.03625)
ob_cube_002.lineart.crease_threshold = 0.0
ob_circle_003.location = (1.132, 0.01774, 0.8669)
ob_circle_003.rotation_euler = (1.571, -0.0, 0.0)
ob_circle_003.scale = (0.05366, 0.05366, 0.05366)
ob_circle_003.lineart.crease_threshold = 0.0
_m = ob_circle_003.modifiers.new('EdgeSplit', 'EDGE_SPLIT')
ob_circle_002.location = (1.132, 0.01774, 0.6794)
ob_circle_002.rotation_euler = (1.571, -0.0, 0.0)
ob_circle_002.scale = (0.05366, 0.05366, 0.05366)
ob_circle_002.lineart.crease_threshold = 0.0
_m = ob_circle_002.modifiers.new('EdgeSplit', 'EDGE_SPLIT')
ob_circle_001.location = (1.132, 0.01774, 0.482)
ob_circle_001.rotation_euler = (1.571, -0.0, 0.0)
ob_circle_001.scale = (0.05366, 0.05366, 0.05366)
ob_circle_001.lineart.crease_threshold = 0.0
_m = ob_circle_001.modifiers.new('EdgeSplit', 'EDGE_SPLIT')
ob_cube_001.location = (1.147, 0.06775, -0.01161)
ob_cube_001.scale = (0.07028, 0.07028, 0.3168)
ob_cube_001.lineart.crease_threshold = 0.0
ob_area.location = (-0.209, -6.345, -11.86)
ob_area.rotation_euler = (0.3305, 3.142, 4.9e-08)
ob_area.lineart.crease_threshold = 0.0
ob_sun.location = (5.682, -3.543, 1.463)
ob_sun.rotation_euler = (-0.1746, 0.04848, -0.5246)
ob_sun.lineart.crease_threshold = 0.0
ob_camera.location = (0.0296, -7.75, 0.1061)
ob_camera.rotation_euler = (1.571, -0.0, 0.0)
ob_camera.lock_rotations_4d = False
ob_camera.empty_display_type = 'ARROWS'
ob_camera.color = (0.0, 0.0, 0.0, 0.0)
ob_camera.display_type = 'WIRE'
ob_camera.lineart.crease_threshold = 0.0
ob_point.location = (2.506e-17, -1.58, 0.1129)
ob_point.lineart.crease_threshold = 0.0
ob_plane_001.location = (0.0, 0.1433, 0.01209)
ob_plane_001.lineart.crease_threshold = 0.0
_m = ob_plane_001.modifiers.new('Subsurf', 'SUBSURF')
_m.uv_smooth = 'PRESERVE_CORNERS'
_m.levels = 2
_m.render_levels = 3

# ---- collection membership
col_collection_1.objects.link(ob_circle)
col_collection_1.objects.link(ob_cube)
col_collection_1.objects.link(ob_cylinder)
col_collection_1.objects.link(ob_plane)
col_collection_2.objects.link(ob_cube_003)
col_collection_2.objects.link(ob_plane_002)
col_collection_2.objects.link(ob_cube_002)
col_collection_2.objects.link(ob_circle_003)
col_collection_2.objects.link(ob_circle_002)
col_collection_2.objects.link(ob_circle_001)
col_collection_2.objects.link(ob_cube_001)
col_collection_2.objects.link(ob_area)
col_collection_2.objects.link(ob_sun)
col_collection_2.objects.link(ob_camera)
col_collection_11.objects.link(ob_point)
col_collection_11.objects.link(ob_plane_001)
def _layer_coll(name, lc=None):
    lc = lc or bpy.context.view_layer.layer_collection
    for c in lc.children:
        if c.name == name: return c
        r = _layer_coll(name, c)
        if r: return r
_layer_coll('Collection 11').indirect_only = True

# ---- scene / render settings (as saved in the file)
scene.camera = ob_camera
scene.frame_start = 1; scene.frame_end = 250; scene.frame_set(-18)
scene.render.engine = 'BLENDER_EEVEE_NEXT'
scene.render.image_settings.compression = 90
scene.render.resolution_x = 1280
scene.render.resolution_y = 720
scene.render.dither_intensity = 0.0
scene.render.bake_margin = 2
scene.render.bake_bias = 0.0
scene.cycles.use_denoising = False
scene.cycles.samples = 10
scene.cycles.sampling_pattern = 'TABULATED_SOBOL'
scene.cycles.light_sampling_threshold = 0.0
scene.cycles.use_adaptive_sampling = False
scene.cycles.use_light_tree = False
scene.cycles.blur_glossy = 0.0
scene.cycles.volume_bounces = 1
scene.cycles.pixel_filter_type = 'GAUSSIAN'
scene.cycles.sample_clamp_indirect = 0.0
scene.view_settings.view_transform = 'Standard'
bpy.context.view_layer.update()
